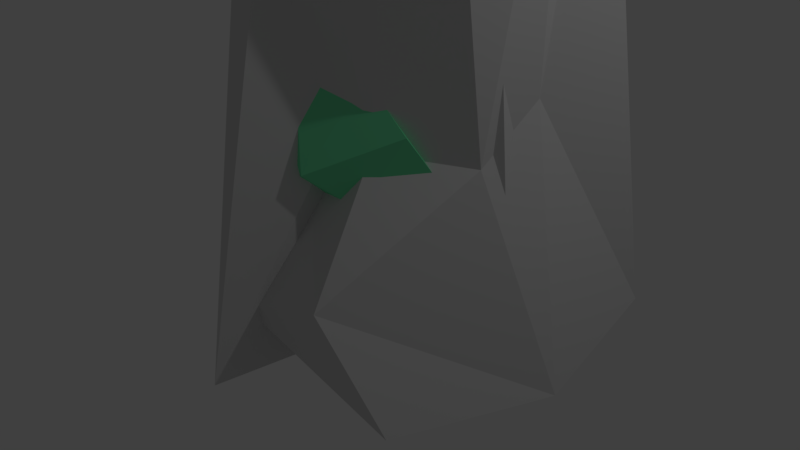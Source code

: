# Source: Nordic_Village.blend  (saved by Blender 2.79.0; exported with 4.5.12 LTS)
import bpy
from mathutils import Matrix  # noqa: F401  (used for matrix-valued properties, if any)

bpy.ops.wm.read_factory_settings(use_empty=True)
scene = bpy.context.scene
scene.name = 'Scene'

# ---- collections
col_collection_1 = bpy.data.collections.new('Collection 1'); scene.collection.children.link(col_collection_1)

# ---- materials (node trees are filled in below, after node groups)
mat_grass = bpy.data.materials.new('Grass')
mat_grass.alpha_threshold = 0.0
mat_grass.use_transparent_shadow = False
mat_grass.diffuse_color = (0.1793, 0.8, 0.3963, 1.0)
mat_grass.roughness = 0.5
mat_stone = bpy.data.materials.new('Stone')
mat_stone.alpha_threshold = 0.0
mat_stone.use_transparent_shadow = False
mat_stone.diffuse_color = (0.6738, 0.6738, 0.6738, 1.0)
mat_stone.roughness = 0.5
mat_wood = bpy.data.materials.new('Wood')
mat_wood.alpha_threshold = 0.0
mat_wood.use_transparent_shadow = False
mat_wood.diffuse_color = (0.214, 0.115, 0.06749, 1.0)
mat_wood.roughness = 0.5

# ---- material node trees

# ---- world
world_world = bpy.data.worlds.new('World'); scene.world = world_world
world_world.color = (0.05088, 0.05088, 0.05088)
world_world.use_sun_shadow = False
world_world.sun_shadow_jitter_overblur = 0.0
world_world.cycles.sampling_method = 'MANUAL'

# ---- cameras
cam_camera = bpy.data.cameras.new('Camera')
cam_camera.clip_end = 100.0
cam_camera.lens = 35.0
cam_camera.sensor_width = 32.0
cam_camera.sensor_height = 18.0
cam_camera.ortho_scale = 7.314
cam_camera.dof.focus_distance = 0.0
cam_camera.dof.aperture_fstop = 128.0

# ---- lights
light_lamp = bpy.data.lights.new('Lamp', 'POINT')
light_lamp.transmission_factor = 0.0
light_lamp.cutoff_distance = 30.0
light_lamp.energy = 100.0
light_lamp.shadow_buffer_clip_start = 1.001
light_lamp.shadow_soft_size = 0.1
light_lamp.shadow_maximum_resolution = 0.006
light_lamp.use_absolute_resolution = True

# ---- meshes
me_cube = bpy.data.meshes.new('Cube')
me_cube.from_pydata([(-1.908, -5.475, -0.07117), (-0.2745, -5.475, 0.1858), (-1.908, -3.475, -0.07117), (-0.2745, -3.475, 0.1858), (-0.9915, -5.475, -0.07117), (0.09203, -5.475, 0.2074), (-0.9915, -3.475, -0.07117), (0.09203, -3.475, 0.2074), (-1.509, -5.475, 0.05733), (-1.509, -3.475, 0.05733), (-0.8675, -3.475, 0.0681), (-0.8675, -5.475, 0.0681), (-0.3763, -18.77, -0.07183), (0.3325, -12.9, 0.05673), (-0.4108, -17.9, -0.07183), (0.2979, -12.04, 0.05673), (0.02135, -15.48, -0.07183), (0.4915, -11.59, 0.0675), (-0.0132, -14.61, -0.07183), (0.4569, -10.72, 0.0675), (-0.1478, -15.83, -0.00755), (-0.1823, -14.97, -0.00755), (0.09603, -12.67, -0.002164), (0.1306, -13.53, -0.002164), (1.64, 2.861, -0.07472), (0.6713, 10.25, 0.09778), (1.597, 1.675, -0.07472), (0.6277, 9.061, 0.09778), (1.097, 7.005, -0.07472), (0.4538, 11.9, 0.1122), (1.053, 5.819, -0.07472), (0.4103, 10.72, 0.1122), (1.316, 6.554, 0.01153), (1.273, 5.368, 0.01153), (0.8921, 8.268, 0.01876), (0.9357, 9.455, 0.01876), (-0.905, 14.88, -0.07127), (-0.5727, 11.08, -0.004528), (-0.8826, 15.29, -0.07127), (-0.5503, 11.49, -0.004528), (-0.7185, 12.75, -0.07127), (-0.4981, 10.23, 0.001064), (-0.6961, 13.16, -0.07127), (-0.4757, 10.63, 0.001064), (-0.763, 13.85, -0.0379), (-0.7406, 14.26, -0.0379), (-0.6101, 12.77, -0.0351), (-0.6325, 12.36, -0.0351), (0.8012, -1.856, -0.07127), (0.3867, -0.5565, -0.004528), (0.7936, -2.364, -0.07127), (0.3791, -1.064, -0.004528), (0.5687, -1.127, -0.07127), (0.2937, -0.2648, 0.001064), (0.561, -1.635, -0.07127), (0.2861, -0.7723, 0.001064), (0.6424, -1.838, -0.0379), (0.6348, -2.346, -0.0379), (0.472, -1.835, -0.0351), (0.4797, -1.328, -0.0351)], [], [(8, 1, 3, 9), (9, 3, 7, 10), (10, 7, 5, 11), (11, 5, 1, 8), (2, 6, 4, 0), (7, 3, 1, 5), (4, 11, 8, 0), (6, 10, 11, 4), (2, 9, 10, 6), (0, 8, 9, 2), (20, 13, 15, 21), (21, 15, 19, 22), (22, 19, 17, 23), (23, 17, 13, 20), (14, 18, 16, 12), (19, 15, 13, 17), (16, 23, 20, 12), (18, 22, 23, 16), (14, 21, 22, 18), (12, 20, 21, 14), (32, 25, 27, 33), (33, 27, 31, 34), (34, 31, 29, 35), (35, 29, 25, 32), (26, 30, 28, 24), (31, 27, 25, 29), (28, 35, 32, 24), (30, 34, 35, 28), (26, 33, 34, 30), (24, 32, 33, 26), (44, 37, 39, 45), (45, 39, 43, 46), (46, 43, 41, 47), (47, 41, 37, 44), (38, 42, 40, 36), (43, 39, 37, 41), (40, 47, 44, 36), (42, 46, 47, 40), (38, 45, 46, 42), (36, 44, 45, 38), (56, 49, 51, 57), (57, 51, 55, 58), (58, 55, 53, 59), (59, 53, 49, 56), (50, 54, 52, 48), (55, 51, 49, 53), (52, 59, 56, 48), (54, 58, 59, 52), (50, 57, 58, 54), (48, 56, 57, 50)])
me_cube.materials.append(mat_grass)
me_cube.use_remesh_preserve_volume = False
me_cube.use_remesh_preserve_attributes = False
me_cube.use_mirror_vertex_groups = False
me_cube.update()
me_icosphere = bpy.data.meshes.new('Icosphere')
me_icosphere.from_pydata([(0.0, 0.0, -1.0), (0.5814, -0.5257, -0.4991), (-0.2764, -1.732, -1.004), (-0.8944, 0.0, -0.4472), (-0.2764, 0.8506, -0.4472), (0.7236, 0.5257, -0.4472), (0.2764, -1.26, 0.3804), (-1.099, -0.5257, 0.3312), (-0.7236, 0.6623, 0.2938), (0.2764, 0.8506, 0.4472), (0.8944, 0.0, 0.4472), (-0.007111, 8.461e-08, 0.8443), (-0.1625, -1.01, -1.006), (0.4253, -0.8186, -1.006), (0.2629, -0.809, -0.5257), (1.271, 2.812e-07, -0.9927), (0.4253, 0.9916, -0.9962), (-1.503, 8.632e-08, -0.994), (-0.6882, -0.5, -0.5257), (-0.1625, 0.5, -0.8507), (-0.6882, 0.5, -0.5257), (0.2629, 0.809, -0.5257), (1.13, -0.309, -0.009832), (0.9511, 0.309, 0.0), (0.0, -1.0, 0.0), (0.5878, -0.809, 0.0), (-1.309, -0.309, -0.05112), (-0.5878, -0.809, 0.0), (-0.5878, 0.809, 0.0), (-0.9511, 0.309, 0.0), (0.5878, 0.809, 0.0), (4.043e-25, 1.196, -0.1652), (1.089, -0.5, 0.453), (-0.2629, -0.809, 0.5257), (-0.8506, 0.1024, 0.3055), (-0.2629, 1.244, 0.4038), (0.6882, 0.5, 0.5257), (0.1625, -0.8342, 0.7736), (0.9026, -1.514e-08, 0.8785), (-0.852, -0.309, 0.7392), (-0.4253, 0.309, 0.8507), (0.1625, 0.5, 0.8507)], [], [(0, 13, 12), (1, 13, 15), (0, 12, 17), (0, 17, 19), (0, 19, 16), (1, 15, 22), (2, 14, 24), (3, 18, 26), (4, 20, 28), (5, 21, 30), (1, 22, 25), (2, 24, 27), (3, 26, 29), (4, 28, 31), (5, 30, 23), (6, 32, 37), (7, 33, 39), (8, 34, 40), (9, 35, 41), (10, 36, 38), (38, 41, 11), (38, 36, 41), (36, 9, 41), (41, 40, 11), (41, 35, 40), (35, 8, 40), (40, 39, 11), (40, 34, 39), (34, 7, 39), (39, 37, 11), (39, 33, 37), (33, 6, 37), (37, 38, 11), (37, 32, 38), (32, 10, 38), (23, 36, 10), (23, 30, 36), (30, 9, 36), (31, 35, 9), (31, 28, 35), (28, 8, 35), (29, 34, 8), (29, 26, 34), (26, 7, 34), (27, 33, 7), (27, 24, 33), (24, 6, 33), (25, 32, 6), (25, 22, 32), (22, 10, 32), (30, 31, 9), (30, 21, 31), (21, 4, 31), (28, 29, 8), (28, 20, 29), (20, 3, 29), (26, 27, 7), (26, 18, 27), (18, 2, 27), (24, 25, 6), (24, 14, 25), (14, 1, 25), (22, 23, 10), (22, 15, 23), (15, 5, 23), (16, 21, 5), (16, 19, 21), (19, 4, 21), (19, 20, 4), (19, 17, 20), (17, 3, 20), (17, 18, 3), (17, 12, 18), (12, 2, 18), (15, 16, 5), (15, 13, 16), (13, 0, 16), (12, 14, 2), (12, 13, 14), (13, 1, 14)])
me_icosphere.materials.append(mat_stone)
me_icosphere.use_remesh_preserve_volume = False
me_icosphere.use_remesh_preserve_attributes = False
me_icosphere.use_mirror_vertex_groups = False
me_icosphere.update()
me_icosphere_003 = bpy.data.meshes.new('Icosphere.003')
me_icosphere_003.from_pydata([(1.138, 1.124, -0.8323), (0.7236, -0.5257, -0.4472), (-0.2551, -1.524, -0.4575), (-1.376, 1.074e-07, -0.6806), (-0.2867, 1.179, -0.383), (0.7236, 0.5257, -0.4472), (0.2943, -1.419, 0.7238), (-0.7057, -1.094, 0.7238), (-0.7356, 0.9047, 0.5905), (0.2644, 1.23, 0.5905), (0.9737, -3.09e-08, 0.496), (-0.08533, 7.009e-08, 0.8892), (-0.1625, -0.5, -0.8507), (1.385, -0.309, -0.7077), (0.2629, -0.809, -0.5257), (0.8506, 0.0, -0.5257), (1.375, 0.6374, -0.6435), (-0.5257, 0.0, -0.8507), (-1.17, -0.5, -0.7592), (-0.1979, 1.624, -0.8358), (-1.205, 1.624, -0.7443), (0.2525, 1.137, -0.4615), (1.383, -0.309, 0.3416), (1.383, 0.309, 0.3416), (0.01991, -1.632, 0.04568), (1.02, -0.809, 0.3416), (-0.9511, -0.309, 0.0), (-0.5679, -1.441, 0.04568), (-0.6012, 1.233, 0.1258), (-0.9511, 0.309, 0.0), (1.008, 1.188, 0.4849), (-0.01337, 1.424, 0.1258), (0.6455, -0.5, 0.4781), (-0.2449, -1.377, 0.8023), (-0.8506, 0.0, 0.5257), (-0.2748, 1.188, 0.669), (0.6455, 0.5, 0.4781), (-0.002108, -0.5, 0.5636), (0.3612, 1.816e-07, 0.5636), (-0.4253, -0.309, 0.8507), (-0.4253, 0.309, 0.8507), (-0.002108, 0.5, 0.5636)], [], [(0, 13, 12), (1, 13, 15), (0, 12, 17), (0, 17, 19), (0, 19, 16), (1, 15, 22), (2, 14, 24), (3, 18, 26), (4, 20, 28), (5, 21, 30), (1, 22, 25), (2, 24, 27), (3, 26, 29), (4, 28, 31), (5, 30, 23), (6, 32, 37), (7, 33, 39), (8, 34, 40), (9, 35, 41), (10, 36, 38), (38, 41, 11), (38, 36, 41), (36, 9, 41), (41, 40, 11), (41, 35, 40), (35, 8, 40), (40, 39, 11), (40, 34, 39), (34, 7, 39), (39, 37, 11), (39, 33, 37), (33, 6, 37), (37, 38, 11), (37, 32, 38), (32, 10, 38), (23, 36, 10), (23, 30, 36), (30, 9, 36), (31, 35, 9), (31, 28, 35), (28, 8, 35), (29, 34, 8), (29, 26, 34), (26, 7, 34), (27, 33, 7), (27, 24, 33), (24, 6, 33), (25, 32, 6), (25, 22, 32), (22, 10, 32), (30, 31, 9), (30, 21, 31), (21, 4, 31), (28, 29, 8), (28, 20, 29), (20, 3, 29), (26, 27, 7), (26, 18, 27), (18, 2, 27), (24, 25, 6), (24, 14, 25), (14, 1, 25), (22, 23, 10), (22, 15, 23), (15, 5, 23), (16, 21, 5), (16, 19, 21), (19, 4, 21), (19, 20, 4), (19, 17, 20), (17, 3, 20), (17, 18, 3), (17, 12, 18), (12, 2, 18), (15, 16, 5), (15, 13, 16), (13, 0, 16), (12, 14, 2), (12, 13, 14), (13, 1, 14)])
me_icosphere_003.materials.append(mat_stone)
me_icosphere_003.use_remesh_preserve_volume = False
me_icosphere_003.use_remesh_preserve_attributes = False
me_icosphere_003.use_mirror_vertex_groups = False
me_icosphere_003.update()
me_cylinder_001 = bpy.data.meshes.new('Cylinder.001')
me_cylinder_001.from_pydata([(0.0, 1.0, -1.0), (-1.988e-08, 0.2171, 1.0), (0.7071, 0.7071, -1.0), (0.1535, 0.1535, 1.0), (1.0, -4.371e-08, -1.0), (0.2171, -5.998e-09, 1.0), (0.7071, -0.7071, -1.0), (0.1535, -0.1535, 1.0), (-8.742e-08, -1.0, -1.0), (-3.886e-08, -0.2171, 1.0), (-0.7071, -0.7071, -1.0), (-0.1535, -0.1535, 1.0), (-1.0, 1.192e-08, -1.0), (-0.2171, 6.081e-09, 1.0), (-0.7071, 0.7071, -1.0), (-0.1535, 0.1535, 1.0), (-17.36, -0.2044, -0.178), (-17.36, -0.2044, -0.1638), (-17.36, 0.2044, -0.178), (-17.36, 0.2044, -0.1638), (17.36, -0.2044, -0.178), (17.36, -0.2044, -0.1638), (17.36, 0.2044, -0.178), (17.36, 0.2044, -0.1638), (10.41, 0.2044, -0.2155), (3.471, 0.2044, -0.2754), (-3.471, 0.2044, -0.2939), (-10.41, 0.2044, -0.2648), (-10.41, 0.2044, -0.123), (-3.471, 0.2044, -0.04802), (3.471, 0.2044, -0.04802), (10.41, 0.2044, -0.07703), (-10.41, -0.2044, -0.2648), (-3.471, -0.2044, -0.2939), (3.471, -0.2044, -0.2754), (10.41, -0.2044, -0.2155), (10.41, -0.2044, -0.07703), (3.471, -0.2044, -0.04802), (-3.471, -0.2044, -0.04802), (-10.41, -0.2044, -0.123), (-13.88, 4.465, 0.07604), (-13.88, 4.465, 0.08798), (-13.77, 4.79, 0.07604), (-13.77, 4.79, 0.08798), (13.77, -4.79, 0.07604), (13.77, -4.79, 0.08798), (13.88, -4.465, 0.07604), (13.88, -4.465, 0.08798), (8.349, -2.614, 0.0566), (2.819, -0.7627, 0.03099), (-2.71, 1.088, -0.02123), (-8.24, 2.939, 0.003136), (-8.24, 2.939, 0.1261), (-2.71, 1.088, 0.1666), (2.819, -0.7627, 0.1376), (8.349, -2.614, 0.1329), (-8.349, 2.614, 0.003136), (-2.819, 0.7627, -0.02123), (2.71, -1.088, 0.03099), (8.24, -2.939, 0.0566), (8.24, -2.939, 0.1329), (2.71, -1.088, 0.1376), (-2.819, 0.7627, 0.1666), (-8.349, 2.614, 0.1261), (-4.415, 10.3, 0.2921), (-4.415, 10.3, 0.3013), (-4.171, 10.41, 0.2921), (-4.171, 10.41, 0.3013), (4.171, -10.41, 0.2921), (4.171, -10.41, 0.3013), (4.415, -10.3, 0.2921), (4.415, -10.3, 0.3013), (2.698, -6.162, 0.2361), (0.9806, -2.02, 0.2344), (-0.7366, 2.121, 0.2173), (-2.454, 6.263, 0.2635), (-2.454, 6.263, 0.3408), (-0.7366, 2.121, 0.3477), (0.9806, -2.02, 0.3761), (2.698, -6.162, 0.3257), (-2.698, 6.162, 0.2635), (-0.9806, 2.02, 0.2173), (0.7366, -2.121, 0.2344), (2.454, -6.263, 0.2361), (2.454, -6.263, 0.3257), (0.7366, -2.121, 0.3761), (-0.9806, 2.02, 0.3477), (-2.698, 6.162, 0.3408), (-2.336, -8.251, 0.4579), (-2.336, -8.251, 0.4649), (-2.53, -8.194, 0.4579), (-2.53, -8.194, 0.4649), (2.53, 8.194, 0.4579), (2.53, 8.194, 0.4649), (2.336, 8.251, 0.4579), (2.336, 8.251, 0.4649), (1.363, 4.962, 0.4142), (0.3897, 1.673, 0.3919), (-0.5834, -1.616, 0.4387), (-1.557, -4.905, 0.415), (-1.557, -4.905, 0.5078), (-0.5834, -1.616, 0.5222), (0.3897, 1.673, 0.506), (1.363, 4.962, 0.4883), (-1.363, -4.962, 0.415), (-0.3897, -1.673, 0.4387), (0.5834, 1.616, 0.3919), (1.557, 4.905, 0.4142), (1.557, 4.905, 0.4883), (0.5834, 1.616, 0.506), (-0.3897, -1.673, 0.5222), (-1.363, -4.962, 0.5078), (-1.601, -5.655, 0.5904), (-1.601, -5.655, 0.5952), (-1.734, -5.616, 0.5904), (-1.734, -5.616, 0.5952), (1.734, 5.616, 0.5904), (1.734, 5.616, 0.5952), (1.601, 5.655, 0.5904), (1.601, 5.655, 0.5952), (0.934, 3.401, 0.561), (0.2671, 1.147, 0.5655), (-0.3998, -1.107, 0.5512), (-1.067, -3.362, 0.5763), (-1.067, -3.362, 0.6008), (-0.3998, -1.107, 0.6344), (0.3433, 1.196, 0.6269), (0.934, 3.401, 0.5997), (-0.934, -3.401, 0.5763), (-0.2671, -1.147, 0.5512), (0.3998, 1.107, 0.5655), (1.067, 3.362, 0.561), (1.067, 3.362, 0.5997), (0.4761, 1.156, 0.6269), (-0.2671, -1.147, 0.6344), (-0.934, -3.401, 0.6008), (-3.602, -1.657, 0.6844), (-3.602, -1.657, 0.6876), (-3.64, -1.571, 0.6844), (-3.64, -1.571, 0.6876), (3.64, 1.571, 0.6844), (3.64, 1.571, 0.6876), (3.602, 1.657, 0.6844), (3.602, 1.657, 0.6876), (2.153, 1.011, 0.6646), (0.7051, 0.3654, 0.6696), (-0.7431, -0.2801, 0.6579), (-2.191, -0.9257, 0.6767), (-2.191, -0.9257, 0.7075), (-0.7431, -0.2801, 0.7049), (0.7051, 0.3654, 0.7141), (2.153, 1.011, 0.6936), (-2.153, -1.011, 0.6767), (-0.7051, -0.3654, 0.6579), (0.7431, 0.2801, 0.6696), (2.191, 0.9257, 0.6646), (2.191, 0.9257, 0.6936), (0.7431, 0.2801, 0.7141), (-0.7051, -0.3654, 0.7049), (-2.153, -1.011, 0.7075), (-2.623, -1.206, 0.7577), (-2.623, -1.206, 0.7601), (-2.65, -1.144, 0.7577), (-2.65, -1.144, 0.7601), (2.65, 1.144, 0.7577), (2.65, 1.144, 0.7601), (2.623, 1.206, 0.7577), (2.623, 1.206, 0.7601), (1.568, 0.7362, 0.7395), (0.5135, 0.2661, 0.7385), (-0.5411, -0.204, 0.7385), (-1.596, -0.6741, 0.7523), (-1.596, -0.6741, 0.7745), (-0.5411, -0.204, 0.7793), (0.5135, 0.2661, 0.7793), (1.568, 0.7362, 0.767), (-1.568, -0.7362, 0.7523), (-0.5135, -0.2661, 0.7385), (0.5411, 0.204, 0.7385), (1.596, 0.6741, 0.7395), (1.596, 0.6741, 0.767), (0.5411, 0.204, 0.7793), (-0.5135, -0.2661, 0.7793), (-1.568, -0.7362, 0.7745), (-1.527, 1.027, 0.7931), (-1.527, 1.027, 0.7946), (-1.502, 1.063, 0.7931), (-1.502, 1.063, 0.7946), (1.502, -1.063, 0.8062), (1.502, -1.063, 0.8077), (1.527, -1.027, 0.8062), (1.527, -1.027, 0.8077), (0.9211, -0.6091, 0.7754), (0.3152, -0.1912, 0.7939), (-0.2906, 0.2268, 0.7939), (-0.8965, 0.6448, 0.8048), (-0.8965, 0.6448, 0.8169), (-0.2906, 0.2268, 0.82), (0.3152, -0.1912, 0.82), (0.9211, -0.6091, 0.8071), (-0.9211, 0.6091, 0.8048), (-0.3152, 0.1912, 0.7939), (0.2906, -0.2268, 0.7939), (0.8965, -0.6448, 0.7754), (0.8965, -0.6448, 0.8071), (0.2906, -0.2268, 0.82), (-0.3152, 0.1912, 0.82), (-0.9211, 0.6091, 0.8169), (-1.527, 1.027, 0.8401), (-1.527, 1.027, 0.8416), (-1.502, 1.063, 0.8401), (-1.502, 1.063, 0.8416), (1.502, -1.063, 0.8401), (1.502, -1.063, 0.8416), (1.527, -1.027, 0.8401), (1.527, -1.027, 0.8416), (0.9211, -0.6091, 0.8383), (0.3152, -0.1912, 0.8279), (-0.2906, 0.2268, 0.8279), (-0.8965, 0.6448, 0.8382), (-0.8965, 0.6448, 0.8464), (-0.2906, 0.2268, 0.8539), (0.3152, -0.1912, 0.8539), (0.9211, -0.6091, 0.8479), (-0.9211, 0.6091, 0.8382), (-0.3152, 0.1912, 0.8279), (0.2906, -0.2268, 0.8279), (0.8965, -0.6448, 0.8383), (0.8965, -0.6448, 0.8479), (0.2906, -0.2268, 0.8539), (-0.3152, 0.1912, 0.8539), (-0.9211, 0.6091, 0.8464), (2.415, -1.582, 0.8916), (2.415, -1.582, 0.894), (2.377, -1.638, 0.8916), (2.377, -1.638, 0.894), (-2.377, 1.638, 0.8916), (-2.377, 1.638, 0.894), (-2.415, 1.582, 0.8916), (-2.415, 1.582, 0.894), (-1.457, 0.9377, 0.8887), (-0.4982, 0.2938, 0.8724), (0.4602, -0.3502, 0.8724), (1.419, -0.9942, 0.8772), (1.419, -0.9942, 0.8962), (0.4602, -0.3502, 0.9133), (-0.4982, 0.2938, 0.9133), (-1.457, 0.9377, 0.9084), (1.457, -0.9377, 0.8772), (0.4982, -0.2938, 0.8724), (-0.4602, 0.3502, 0.8724), (-1.419, 0.9942, 0.8887), (-1.419, 0.9942, 0.9084), (-0.4602, 0.3502, 0.9133), (0.4982, -0.2938, 0.9133), (1.457, -0.9377, 0.8962), (1.093, -0.7158, 0.934), (1.093, -0.7158, 0.9351), (1.076, -0.7413, 0.934), (1.076, -0.7413, 0.9351), (-1.076, 0.7413, 0.934), (-1.076, 0.7413, 0.9351), (-1.093, 0.7158, 0.934), (-1.093, 0.7158, 0.9351), (-0.6591, 0.4244, 0.9275), (-0.2254, 0.1329, 0.9253), (0.2083, -0.1585, 0.9253), (0.642, -0.4499, 0.9323), (0.642, -0.4499, 0.9416), (0.2083, -0.1585, 0.9438), (-0.2254, 0.1329, 0.9438), (-0.6591, 0.4244, 0.9359), (0.6591, -0.4244, 0.9323), (0.2254, -0.1329, 0.9253), (-0.2083, 0.1585, 0.9253), (-0.642, 0.4499, 0.9275), (-0.642, 0.4499, 0.9359), (-0.2083, 0.1585, 0.9438), (0.2254, -0.1329, 0.9438), (0.6591, -0.4244, 0.9416), (0.858, -0.5619, 0.9595), (0.858, -0.5619, 0.9604), (0.8445, -0.582, 0.9595), (0.8445, -0.582, 0.9604), (-0.8445, 0.582, 0.9548), (-0.8445, 0.582, 0.9556), (-0.858, 0.5619, 0.9548), (-0.858, 0.5619, 0.9556), (-0.5175, 0.3331, 0.954), (-0.177, 0.1044, 0.9479), (0.1635, -0.1244, 0.9479), (0.504, -0.3532, 0.9496), (0.504, -0.3532, 0.956), (0.1635, -0.1244, 0.9624), (-0.177, 0.1044, 0.9624), (-0.5175, 0.3331, 0.9607), (0.5175, -0.3331, 0.9496), (0.177, -0.1044, 0.9479), (-0.1635, 0.1244, 0.9479), (-0.504, 0.3532, 0.954), (-0.504, 0.3532, 0.9607), (-0.1635, 0.1244, 0.9624), (0.177, -0.1044, 0.9624), (0.5175, -0.3331, 0.956), (-0.2267, 17.36, -0.178), (-0.2267, 17.36, -0.1638), (0.1822, 17.36, -0.178), (0.1822, 17.36, -0.1638), (-0.1822, -17.36, -0.178), (-0.1822, -17.36, -0.1638), (0.2267, -17.36, -0.178), (0.2267, -17.36, -0.1638), (0.2178, -10.41, -0.2648), (0.2089, -3.471, -0.2465), (0.2, 3.472, -0.2465), (0.1911, 10.41, -0.2238), (0.1911, 10.41, -0.1074), (0.2, 3.472, -0.04802), (0.2089, -3.471, -0.04802), (0.2178, -10.41, -0.1167), (-0.2178, 10.41, -0.2238), (-0.2089, 3.471, -0.2465), (-0.2, -3.472, -0.2465), (-0.1911, -10.41, -0.2648), (-0.1911, -10.41, -0.1167), (-0.2, -3.472, -0.04802), (-0.2089, 3.471, -0.04802), (-0.2178, 10.41, -0.1074), (3.832, 14.07, 0.07604), (3.832, 14.07, 0.08798), (4.163, 13.97, 0.07604), (4.163, 13.97, 0.08798), (-4.163, -13.97, 0.07604), (-4.163, -13.97, 0.08798), (-3.832, -14.07, 0.07604), (-3.832, -14.07, 0.08798), (-2.233, -8.459, 0.04444), (-0.6344, -2.851, -0.0263), (0.9646, 2.757, 0.01697), (2.564, 8.365, 0.06157), (2.564, 8.365, 0.1887), (0.9646, 2.757, 0.211), (-0.6344, -2.851, 0.1676), (-2.233, -8.459, 0.1609), (2.233, 8.459, 0.06157), (0.6344, 2.851, 0.01697), (-0.9646, -2.757, -0.0263), (-2.564, -8.365, 0.04444), (-2.564, -8.365, 0.1609), (-0.9646, -2.757, 0.1676), (0.6344, 2.851, 0.211), (2.233, 8.459, 0.1887), (-7.852, -8.001, 0.2921), (-7.852, -8.001, 0.3013), (-8.038, -7.814, 0.2921), (-8.038, -7.814, 0.3013), (8.038, 7.814, 0.2921), (8.038, 7.814, 0.3013), (7.852, 8.001, 0.2921), (7.852, 8.001, 0.3013), (4.674, 4.838, 0.2518), (1.496, 1.675, 0.2407), (-1.682, -1.488, 0.2173), (-4.86, -4.651, 0.2647), (-4.86, -4.651, 0.3254), (-1.682, -1.488, 0.322), (1.496, 1.675, 0.3761), (4.674, 4.838, 0.3272), (-4.674, -4.838, 0.2647), (-1.496, -1.675, 0.2173), (1.682, 1.488, 0.2407), (4.86, 4.651, 0.2518), (4.86, 4.651, 0.3272), (1.682, 1.488, 0.3761), (-1.496, -1.675, 0.322), (-4.674, -4.838, 0.3254), (1.674, -2.352, 0.7577), (1.674, -2.352, 0.7601), (1.618, -2.391, 0.7577), (1.618, -2.391, 0.7601), (-1.618, 2.391, 0.7577), (-1.618, 2.391, 0.7601), (-1.674, 2.352, 0.7577), (-1.674, 2.352, 0.7601), (-1.015, 1.403, 0.7529), (-0.3571, 0.4549, 0.7385), (0.3012, -0.4937, 0.7385), (0.9596, -1.442, 0.7633), (0.9596, -1.442, 0.7745), (0.3012, -0.4937, 0.7793), (-0.3571, 0.4549, 0.7793), (-1.015, 1.403, 0.7659), (1.015, -1.403, 0.7633), (0.3571, -0.4549, 0.7385), (-0.3012, 0.4937, 0.7385), (-0.9596, 1.442, 0.7529), (-0.9596, 1.442, 0.7659), (-0.3012, 0.4937, 0.7793), (0.3571, -0.4549, 0.7793), (1.015, -1.403, 0.7745), (-1.507, -2.462, 0.8916), (-1.507, -2.462, 0.894), (-1.564, -2.426, 0.8916), (-1.564, -2.426, 0.894), (1.564, 2.426, 0.8916), (1.564, 2.426, 0.894), (1.507, 2.462, 0.8916), (1.507, 2.462, 0.894), (0.8925, 1.485, 0.8884), (0.2783, 0.507, 0.8724), (-0.3359, -0.4708, 0.8724), (-0.9501, -1.449, 0.8862), (-0.9501, -1.449, 0.9066), (-0.3359, -0.4708, 0.9133), (0.2783, 0.507, 0.9133), (0.8925, 1.485, 0.8978), (-0.8925, -1.485, 0.8862), (-0.2783, -0.507, 0.8724), (0.3359, 0.4708, 0.8724), (0.9501, 1.449, 0.8884), (0.9501, 1.449, 0.8978), (0.3359, 0.4708, 0.9133), (-0.2783, -0.507, 0.9133), (-0.8925, -1.485, 0.9066)], [], [(0, 1, 3, 2), (2, 3, 5, 4), (4, 5, 7, 6), (6, 7, 9, 8), (8, 9, 11, 10), (10, 11, 13, 12), (3, 1, 15, 13, 11, 9, 7, 5), (12, 13, 15, 14), (14, 15, 1, 0), (0, 2, 4, 6, 8, 10, 12, 14), (16, 17, 19, 18), (24, 31, 23, 22), (22, 23, 21, 20), (32, 39, 17, 16), (24, 22, 20, 35), (28, 19, 17, 39), (23, 31, 36, 21), (31, 30, 37, 36), (30, 29, 38, 37), (29, 28, 39, 38), (18, 27, 32, 16), (27, 26, 33, 32), (26, 25, 34, 33), (25, 24, 35, 34), (20, 21, 36, 35), (35, 36, 37, 34), (34, 37, 38, 33), (33, 38, 39, 32), (18, 19, 28, 27), (27, 28, 29, 26), (26, 29, 30, 25), (25, 30, 31, 24), (40, 41, 43, 42), (48, 55, 47, 46), (46, 47, 45, 44), (56, 63, 41, 40), (48, 46, 44, 59), (52, 43, 41, 63), (47, 55, 60, 45), (55, 54, 61, 60), (54, 53, 62, 61), (53, 52, 63, 62), (42, 51, 56, 40), (51, 50, 57, 56), (50, 49, 58, 57), (49, 48, 59, 58), (44, 45, 60, 59), (59, 60, 61, 58), (58, 61, 62, 57), (57, 62, 63, 56), (42, 43, 52, 51), (51, 52, 53, 50), (50, 53, 54, 49), (49, 54, 55, 48), (64, 65, 67, 66), (72, 79, 71, 70), (70, 71, 69, 68), (80, 87, 65, 64), (72, 70, 68, 83), (76, 67, 65, 87), (71, 79, 84, 69), (79, 78, 85, 84), (78, 77, 86, 85), (77, 76, 87, 86), (66, 75, 80, 64), (75, 74, 81, 80), (74, 73, 82, 81), (73, 72, 83, 82), (68, 69, 84, 83), (83, 84, 85, 82), (82, 85, 86, 81), (81, 86, 87, 80), (66, 67, 76, 75), (75, 76, 77, 74), (74, 77, 78, 73), (73, 78, 79, 72), (88, 89, 91, 90), (96, 103, 95, 94), (94, 95, 93, 92), (104, 111, 89, 88), (96, 94, 92, 107), (100, 91, 89, 111), (95, 103, 108, 93), (103, 102, 109, 108), (102, 101, 110, 109), (101, 100, 111, 110), (90, 99, 104, 88), (99, 98, 105, 104), (98, 97, 106, 105), (97, 96, 107, 106), (92, 93, 108, 107), (107, 108, 109, 106), (106, 109, 110, 105), (105, 110, 111, 104), (90, 91, 100, 99), (99, 100, 101, 98), (98, 101, 102, 97), (97, 102, 103, 96), (112, 113, 115, 114), (120, 127, 119, 118), (118, 119, 117, 116), (128, 135, 113, 112), (120, 118, 116, 131), (124, 115, 113, 135), (119, 127, 132, 117), (127, 126, 133, 132), (126, 125, 134, 133), (125, 124, 135, 134), (114, 123, 128, 112), (123, 122, 129, 128), (122, 121, 130, 129), (121, 120, 131, 130), (116, 117, 132, 131), (131, 132, 133, 130), (130, 133, 134, 129), (129, 134, 135, 128), (114, 115, 124, 123), (123, 124, 125, 122), (122, 125, 126, 121), (121, 126, 127, 120), (136, 137, 139, 138), (144, 151, 143, 142), (142, 143, 141, 140), (152, 159, 137, 136), (144, 142, 140, 155), (148, 139, 137, 159), (143, 151, 156, 141), (151, 150, 157, 156), (150, 149, 158, 157), (149, 148, 159, 158), (138, 147, 152, 136), (147, 146, 153, 152), (146, 145, 154, 153), (145, 144, 155, 154), (140, 141, 156, 155), (155, 156, 157, 154), (154, 157, 158, 153), (153, 158, 159, 152), (138, 139, 148, 147), (147, 148, 149, 146), (146, 149, 150, 145), (145, 150, 151, 144), (160, 161, 163, 162), (168, 175, 167, 166), (166, 167, 165, 164), (176, 183, 161, 160), (168, 166, 164, 179), (172, 163, 161, 183), (167, 175, 180, 165), (175, 174, 181, 180), (174, 173, 182, 181), (173, 172, 183, 182), (162, 171, 176, 160), (171, 170, 177, 176), (170, 169, 178, 177), (169, 168, 179, 178), (164, 165, 180, 179), (179, 180, 181, 178), (178, 181, 182, 177), (177, 182, 183, 176), (162, 163, 172, 171), (171, 172, 173, 170), (170, 173, 174, 169), (169, 174, 175, 168), (184, 185, 187, 186), (192, 199, 191, 190), (190, 191, 189, 188), (200, 207, 185, 184), (192, 190, 188, 203), (196, 187, 185, 207), (191, 199, 204, 189), (199, 198, 205, 204), (198, 197, 206, 205), (197, 196, 207, 206), (186, 195, 200, 184), (195, 194, 201, 200), (194, 193, 202, 201), (193, 192, 203, 202), (188, 189, 204, 203), (203, 204, 205, 202), (202, 205, 206, 201), (201, 206, 207, 200), (186, 187, 196, 195), (195, 196, 197, 194), (194, 197, 198, 193), (193, 198, 199, 192), (208, 209, 211, 210), (216, 223, 215, 214), (214, 215, 213, 212), (224, 231, 209, 208), (216, 214, 212, 227), (220, 211, 209, 231), (215, 223, 228, 213), (223, 222, 229, 228), (222, 221, 230, 229), (221, 220, 231, 230), (210, 219, 224, 208), (219, 218, 225, 224), (218, 217, 226, 225), (217, 216, 227, 226), (212, 213, 228, 227), (227, 228, 229, 226), (226, 229, 230, 225), (225, 230, 231, 224), (210, 211, 220, 219), (219, 220, 221, 218), (218, 221, 222, 217), (217, 222, 223, 216), (232, 233, 235, 234), (240, 247, 239, 238), (238, 239, 237, 236), (248, 255, 233, 232), (240, 238, 236, 251), (244, 235, 233, 255), (239, 247, 252, 237), (247, 246, 253, 252), (246, 245, 254, 253), (245, 244, 255, 254), (234, 243, 248, 232), (243, 242, 249, 248), (242, 241, 250, 249), (241, 240, 251, 250), (236, 237, 252, 251), (251, 252, 253, 250), (250, 253, 254, 249), (249, 254, 255, 248), (234, 235, 244, 243), (243, 244, 245, 242), (242, 245, 246, 241), (241, 246, 247, 240), (256, 257, 259, 258), (264, 271, 263, 262), (262, 263, 261, 260), (272, 279, 257, 256), (264, 262, 260, 275), (268, 259, 257, 279), (263, 271, 276, 261), (271, 270, 277, 276), (270, 269, 278, 277), (269, 268, 279, 278), (258, 267, 272, 256), (267, 266, 273, 272), (266, 265, 274, 273), (265, 264, 275, 274), (260, 261, 276, 275), (275, 276, 277, 274), (274, 277, 278, 273), (273, 278, 279, 272), (258, 259, 268, 267), (267, 268, 269, 266), (266, 269, 270, 265), (265, 270, 271, 264), (280, 281, 283, 282), (288, 295, 287, 286), (286, 287, 285, 284), (296, 303, 281, 280), (288, 286, 284, 299), (292, 283, 281, 303), (287, 295, 300, 285), (295, 294, 301, 300), (294, 293, 302, 301), (293, 292, 303, 302), (282, 291, 296, 280), (291, 290, 297, 296), (290, 289, 298, 297), (289, 288, 299, 298), (284, 285, 300, 299), (299, 300, 301, 298), (298, 301, 302, 297), (297, 302, 303, 296), (282, 283, 292, 291), (291, 292, 293, 290), (290, 293, 294, 289), (289, 294, 295, 288), (304, 305, 307, 306), (312, 319, 311, 310), (310, 311, 309, 308), (320, 327, 305, 304), (312, 310, 308, 323), (316, 307, 305, 327), (311, 319, 324, 309), (319, 318, 325, 324), (318, 317, 326, 325), (317, 316, 327, 326), (306, 315, 320, 304), (315, 314, 321, 320), (314, 313, 322, 321), (313, 312, 323, 322), (308, 309, 324, 323), (323, 324, 325, 322), (322, 325, 326, 321), (321, 326, 327, 320), (306, 307, 316, 315), (315, 316, 317, 314), (314, 317, 318, 313), (313, 318, 319, 312), (328, 329, 331, 330), (336, 343, 335, 334), (334, 335, 333, 332), (344, 351, 329, 328), (336, 334, 332, 347), (340, 331, 329, 351), (335, 343, 348, 333), (343, 342, 349, 348), (342, 341, 350, 349), (341, 340, 351, 350), (330, 339, 344, 328), (339, 338, 345, 344), (338, 337, 346, 345), (337, 336, 347, 346), (332, 333, 348, 347), (347, 348, 349, 346), (346, 349, 350, 345), (345, 350, 351, 344), (330, 331, 340, 339), (339, 340, 341, 338), (338, 341, 342, 337), (337, 342, 343, 336), (352, 353, 355, 354), (360, 367, 359, 358), (358, 359, 357, 356), (368, 375, 353, 352), (360, 358, 356, 371), (364, 355, 353, 375), (359, 367, 372, 357), (367, 366, 373, 372), (366, 365, 374, 373), (365, 364, 375, 374), (354, 363, 368, 352), (363, 362, 369, 368), (362, 361, 370, 369), (361, 360, 371, 370), (356, 357, 372, 371), (371, 372, 373, 370), (370, 373, 374, 369), (369, 374, 375, 368), (354, 355, 364, 363), (363, 364, 365, 362), (362, 365, 366, 361), (361, 366, 367, 360), (376, 377, 379, 378), (384, 391, 383, 382), (382, 383, 381, 380), (392, 399, 377, 376), (384, 382, 380, 395), (388, 379, 377, 399), (383, 391, 396, 381), (391, 390, 397, 396), (390, 389, 398, 397), (389, 388, 399, 398), (378, 387, 392, 376), (387, 386, 393, 392), (386, 385, 394, 393), (385, 384, 395, 394), (380, 381, 396, 395), (395, 396, 397, 394), (394, 397, 398, 393), (393, 398, 399, 392), (378, 379, 388, 387), (387, 388, 389, 386), (386, 389, 390, 385), (385, 390, 391, 384), (400, 401, 403, 402), (408, 415, 407, 406), (406, 407, 405, 404), (416, 423, 401, 400), (408, 406, 404, 419), (412, 403, 401, 423), (407, 415, 420, 405), (415, 414, 421, 420), (414, 413, 422, 421), (413, 412, 423, 422), (402, 411, 416, 400), (411, 410, 417, 416), (410, 409, 418, 417), (409, 408, 419, 418), (404, 405, 420, 419), (419, 420, 421, 418), (418, 421, 422, 417), (417, 422, 423, 416), (402, 403, 412, 411), (411, 412, 413, 410), (410, 413, 414, 409), (409, 414, 415, 408)])
me_cylinder_001.polygons.foreach_set('material_index', [1, 1, 1, 1, 1, 1, 1, 1, 1, 1, 0, 0, 0, 0, 0, 0, 0, 0, 0, 0, 0, 0, 0, 0, 0, 0, 0, 0, 0, 0, 0, 0, 0, 0, 0, 0, 0, 0, 0, 0, 0, 0, 0, 0, 0, 0, 0, 0, 0, 0, 0, 0, 0, 0, 0, 0, 0, 0, 0, 0, 0, 0, 0, 0, 0, 0, 0, 0, 0, 0, 0, 0, 0, 0, 0, 0, 0, 0, 0, 0, 0, 0, 0, 0, 0, 0, 0, 0, 0, 0, 0, 0, 0, 0, 0, 0, 0, 0, 0, 0, 0, 0, 0, 0, 0, 0, 0, 0, 0, 0, 0, 0, 0, 0, 0, 0, 0, 0, 0, 0, 0, 0, 0, 0, 0, 0, 0, 0, 0, 0, 0, 0, 0, 0, 0, 0, 0, 0, 0, 0, 0, 0, 0, 0, 0, 0, 0, 0, 0, 0, 0, 0, 0, 0, 0, 0, 0, 0, 0, 0, 0, 0, 0, 0, 0, 0, 0, 0, 0, 0, 0, 0, 0, 0, 0, 0, 0, 0, 0, 0, 0, 0, 0, 0, 0, 0, 0, 0, 0, 0, 0, 0, 0, 0, 0, 0, 0, 0, 0, 0, 0, 0, 0, 0, 0, 0, 0, 0, 0, 0, 0, 0, 0, 0, 0, 0, 0, 0, 0, 0, 0, 0, 0, 0, 0, 0, 0, 0, 0, 0, 0, 0, 0, 0, 0, 0, 0, 0, 0, 0, 0, 0, 0, 0, 0, 0, 0, 0, 0, 0, 0, 0, 0, 0, 0, 0, 0, 0, 0, 0, 0, 0, 0, 0, 0, 0, 0, 0, 0, 0, 0, 0, 0, 0, 0, 0, 0, 0, 0, 0, 0, 0, 0, 0, 0, 0, 0, 0, 0, 0, 0, 0, 0, 0, 0, 0, 0, 0, 0, 0, 0, 0, 0, 0, 0, 0, 0, 0, 0, 0, 0, 0, 0, 0, 0, 0, 0, 0, 0, 0, 0, 0, 0, 0, 0, 0, 0, 0, 0, 0, 0, 0, 0, 0, 0, 0, 0, 0, 0, 0, 0, 0, 0, 0, 0, 0, 0, 0, 0, 0, 0, 0, 0, 0, 0, 0, 0, 0, 0, 0, 0, 0, 0, 0, 0, 0, 0, 0, 0, 0, 0, 0, 0, 0, 0, 0, 0, 0, 0, 0, 0, 0, 0, 0])
_ca = me_cylinder_001.color_attributes.new('Col', 'BYTE_COLOR', 'CORNER')
_ca.data.foreach_set('color', [1.0, 1.0, 1.0, 1.0, 1.0, 1.0, 1.0, 1.0, 1.0, 1.0, 1.0, 1.0, 1.0, 1.0, 1.0, 1.0, 1.0, 1.0, 1.0, 1.0, 1.0, 1.0, 1.0, 1.0, 1.0, 1.0, 1.0, 1.0, 1.0, 1.0, 1.0, 1.0, 1.0, 1.0, 1.0, 1.0, 1.0, 1.0, 1.0, 1.0, 1.0, 1.0, 1.0, 1.0, 1.0, 1.0, 1.0, 1.0, 1.0, 1.0, 1.0, 1.0, 1.0, 1.0, 1.0, 1.0, 1.0, 1.0, 1.0, 1.0, 1.0, 1.0, 1.0, 1.0, 1.0, 1.0, 1.0, 1.0, 1.0, 1.0, 1.0, 1.0, 1.0, 1.0, 1.0, 1.0, 1.0, 1.0, 1.0, 1.0, 1.0, 1.0, 1.0, 1.0, 1.0, 1.0, 1.0, 1.0, 1.0, 1.0, 1.0, 1.0, 1.0, 1.0, 1.0, 1.0, 1.0, 1.0, 1.0, 1.0, 1.0, 1.0, 1.0, 1.0, 1.0, 1.0, 1.0, 1.0, 1.0, 1.0, 1.0, 1.0, 1.0, 1.0, 1.0, 1.0, 1.0, 1.0, 1.0, 1.0, 1.0, 1.0, 1.0, 1.0, 1.0, 1.0, 1.0, 1.0, 1.0, 1.0, 1.0, 1.0, 1.0, 1.0, 1.0, 1.0, 1.0, 1.0, 1.0, 1.0, 1.0, 1.0, 1.0, 1.0, 1.0, 1.0, 1.0, 1.0, 1.0, 1.0, 1.0, 1.0, 1.0, 1.0, 1.0, 1.0, 1.0, 1.0, 1.0, 1.0, 1.0, 1.0, 1.0, 1.0, 1.0, 1.0, 1.0, 1.0, 1.0, 1.0, 1.0, 1.0, 1.0, 1.0, 1.0, 1.0, 1.0, 1.0, 1.0, 1.0, 1.0, 1.0, 1.0, 1.0, 1.0, 1.0, 1.0, 1.0, 1.0, 1.0, 1.0, 1.0, 1.0, 1.0, 1.0, 1.0, 1.0, 1.0, 1.0, 1.0, 1.0, 1.0, 1.0, 1.0, 1.0, 1.0, 1.0, 1.0, 1.0, 1.0, 1.0, 1.0, 1.0, 1.0, 1.0, 1.0, 1.0, 1.0, 1.0, 1.0, 1.0, 1.0, 1.0, 1.0, 1.0, 1.0, 1.0, 1.0, 1.0, 1.0, 1.0, 1.0, 1.0, 1.0, 1.0, 1.0, 1.0, 1.0, 1.0, 1.0, 1.0, 1.0, 1.0, 1.0, 1.0, 1.0, 1.0, 1.0, 1.0, 1.0, 1.0, 1.0, 1.0, 1.0, 1.0, 1.0, 1.0, 1.0, 1.0, 1.0, 1.0, 1.0, 1.0, 1.0, 1.0, 1.0, 1.0, 1.0, 1.0, 1.0, 1.0, 1.0, 1.0, 1.0, 1.0, 1.0, 1.0, 1.0, 1.0, 1.0, 1.0, 1.0, 1.0, 1.0, 1.0, 1.0, 1.0, 1.0, 1.0, 1.0, 1.0, 1.0, 1.0, 1.0, 1.0, 1.0, 1.0, 1.0, 1.0, 1.0, 1.0, 1.0, 1.0, 1.0, 1.0, 1.0, 1.0, 1.0, 1.0, 1.0, 1.0, 1.0, 1.0, 1.0, 1.0, 1.0, 1.0, 1.0, 1.0, 1.0, 1.0, 1.0, 1.0, 1.0, 1.0, 1.0, 1.0, 1.0, 1.0, 1.0, 1.0, 1.0, 1.0, 1.0, 1.0, 1.0, 1.0, 1.0, 1.0, 1.0, 1.0, 1.0, 1.0, 1.0, 1.0, 1.0, 1.0, 1.0, 1.0, 1.0, 1.0, 1.0, 1.0, 1.0, 1.0, 1.0, 1.0, 1.0, 1.0, 1.0, 1.0, 1.0, 1.0, 1.0, 1.0, 1.0, 1.0, 1.0, 1.0, 1.0, 1.0, 1.0, 1.0, 1.0, 1.0, 1.0, 1.0, 1.0, 1.0, 1.0, 1.0, 1.0, 1.0, 1.0, 1.0, 1.0, 1.0, 1.0, 1.0, 1.0, 1.0, 1.0, 1.0, 1.0, 1.0, 1.0, 1.0, 1.0, 1.0, 1.0, 1.0, 1.0, 1.0, 1.0, 1.0, 1.0, 1.0, 1.0, 1.0, 1.0, 1.0, 1.0, 1.0, 1.0, 1.0, 1.0, 1.0, 1.0, 1.0, 1.0, 1.0, 1.0, 1.0, 1.0, 1.0, 1.0, 1.0, 1.0, 1.0, 1.0, 1.0, 1.0, 1.0, 1.0, 1.0, 1.0, 1.0, 1.0, 1.0, 1.0, 1.0, 1.0, 1.0, 1.0, 1.0, 1.0, 1.0, 1.0, 1.0, 1.0, 1.0, 1.0, 1.0, 1.0, 1.0, 1.0, 1.0, 1.0, 1.0, 1.0, 1.0, 1.0, 1.0, 1.0, 1.0, 1.0, 1.0, 1.0, 1.0, 1.0, 1.0, 1.0, 1.0, 1.0, 1.0, 1.0, 1.0, 1.0, 1.0, 1.0, 1.0, 1.0, 1.0, 1.0, 1.0, 1.0, 1.0, 1.0, 1.0, 1.0, 1.0, 1.0, 1.0, 1.0, 1.0, 1.0, 1.0, 1.0, 1.0, 1.0, 1.0, 1.0, 1.0, 1.0, 1.0, 1.0, 1.0, 1.0, 1.0, 1.0, 1.0, 1.0, 1.0, 1.0, 1.0, 1.0, 1.0, 1.0, 1.0, 1.0, 1.0, 1.0, 1.0, 1.0, 1.0, 1.0, 1.0, 1.0, 1.0, 1.0, 1.0, 1.0, 1.0, 1.0, 1.0, 1.0, 1.0, 1.0, 1.0, 1.0, 1.0, 1.0, 1.0, 1.0, 1.0, 1.0, 1.0, 1.0, 1.0, 1.0, 1.0, 1.0, 1.0, 1.0, 1.0, 1.0, 1.0, 1.0, 1.0, 1.0, 1.0, 1.0, 1.0, 1.0, 1.0, 1.0, 1.0, 1.0, 1.0, 1.0, 1.0, 1.0, 1.0, 1.0, 1.0, 1.0, 1.0, 1.0, 1.0, 1.0, 1.0, 1.0, 1.0, 1.0, 1.0, 1.0, 1.0, 1.0, 1.0, 1.0, 1.0, 1.0, 1.0, 1.0, 1.0, 1.0, 1.0, 1.0, 1.0, 1.0, 1.0, 1.0, 1.0, 1.0, 1.0, 1.0, 1.0, 1.0, 1.0, 1.0, 1.0, 1.0, 1.0, 1.0, 1.0, 1.0, 1.0, 1.0, 1.0, 1.0, 1.0, 1.0, 1.0, 1.0, 1.0, 1.0, 1.0, 1.0, 1.0, 1.0, 1.0, 1.0, 1.0, 1.0, 1.0, 1.0, 1.0, 1.0, 1.0, 1.0, 1.0, 1.0, 1.0, 1.0, 1.0, 1.0, 1.0, 1.0, 1.0, 1.0, 1.0, 1.0, 1.0, 1.0, 1.0, 1.0, 1.0, 1.0, 1.0, 1.0, 1.0, 1.0, 1.0, 1.0, 1.0, 1.0, 1.0, 1.0, 1.0, 1.0, 1.0, 1.0, 1.0, 1.0, 1.0, 1.0, 1.0, 1.0, 1.0, 1.0, 1.0, 1.0, 1.0, 1.0, 1.0, 1.0, 1.0, 1.0, 1.0, 1.0, 1.0, 1.0, 1.0, 1.0, 1.0, 1.0, 1.0, 1.0, 1.0, 1.0, 1.0, 1.0, 1.0, 1.0, 1.0, 1.0, 1.0, 1.0, 1.0, 1.0, 1.0, 1.0, 1.0, 1.0, 1.0, 1.0, 1.0, 1.0, 1.0, 1.0, 1.0, 1.0, 1.0, 1.0, 1.0, 1.0, 1.0, 1.0, 1.0, 1.0, 1.0, 1.0, 1.0, 1.0, 1.0, 1.0, 1.0, 1.0, 1.0, 1.0, 1.0, 1.0, 1.0, 1.0, 1.0, 1.0, 1.0, 1.0, 1.0, 1.0, 1.0, 1.0, 1.0, 1.0, 1.0, 1.0, 1.0, 1.0, 1.0, 1.0, 1.0, 1.0, 1.0, 1.0, 1.0, 1.0, 1.0, 1.0, 1.0, 1.0, 1.0, 1.0, 1.0, 1.0, 1.0, 1.0, 1.0, 1.0, 1.0, 1.0, 1.0, 1.0, 1.0, 1.0, 1.0, 1.0, 1.0, 1.0, 1.0, 1.0, 1.0, 1.0, 1.0, 1.0, 1.0, 1.0, 1.0, 1.0, 1.0, 1.0, 1.0, 1.0, 1.0, 1.0, 1.0, 1.0, 1.0, 1.0, 1.0, 1.0, 1.0, 1.0, 1.0, 1.0, 1.0, 1.0, 1.0, 1.0, 1.0, 1.0, 1.0, 1.0, 1.0, 1.0, 1.0, 1.0, 1.0, 1.0, 1.0, 1.0, 1.0, 1.0, 1.0, 1.0, 1.0, 1.0, 1.0, 1.0, 1.0, 1.0, 1.0, 1.0, 1.0, 1.0, 1.0, 1.0, 1.0, 1.0, 1.0, 1.0, 1.0, 1.0, 1.0, 1.0, 1.0, 1.0, 1.0, 1.0, 1.0, 1.0, 1.0, 1.0, 1.0, 1.0, 1.0, 1.0, 1.0, 1.0, 1.0, 1.0, 1.0, 1.0, 1.0, 1.0, 1.0, 1.0, 1.0, 1.0, 1.0, 1.0, 1.0, 1.0, 1.0, 1.0, 1.0, 1.0, 1.0, 1.0, 1.0, 1.0, 1.0, 1.0, 1.0, 1.0, 1.0, 1.0, 1.0, 1.0, 1.0, 1.0, 1.0, 1.0, 1.0, 1.0, 1.0, 1.0, 1.0, 1.0, 1.0, 1.0, 1.0, 1.0, 1.0, 1.0, 1.0, 1.0, 1.0, 1.0, 1.0, 1.0, 1.0, 1.0, 1.0, 1.0, 1.0, 1.0, 1.0, 1.0, 1.0, 1.0, 1.0, 1.0, 1.0, 1.0, 1.0, 1.0, 1.0, 1.0, 1.0, 1.0, 1.0, 1.0, 1.0, 1.0, 1.0, 1.0, 1.0, 1.0, 1.0, 1.0, 1.0, 1.0, 1.0, 1.0, 1.0, 1.0, 1.0, 1.0, 1.0, 1.0, 1.0, 1.0, 1.0, 1.0, 1.0, 1.0, 1.0, 1.0, 1.0, 1.0, 1.0, 1.0, 1.0, 1.0, 1.0, 1.0, 1.0, 1.0, 1.0, 1.0, 1.0, 1.0, 1.0, 1.0, 1.0, 1.0, 1.0, 1.0, 1.0, 1.0, 1.0, 1.0, 1.0, 1.0, 1.0, 1.0, 1.0, 1.0, 1.0, 1.0, 1.0, 1.0, 1.0, 1.0, 1.0, 1.0, 1.0, 1.0, 1.0, 1.0, 1.0, 1.0, 1.0, 1.0, 1.0, 1.0, 1.0, 1.0, 1.0, 1.0, 1.0, 1.0, 1.0, 1.0, 1.0, 1.0, 1.0, 1.0, 1.0, 1.0, 1.0, 1.0, 1.0, 1.0, 1.0, 1.0, 1.0, 1.0, 1.0, 1.0, 1.0, 1.0, 1.0, 1.0, 1.0, 1.0, 1.0, 1.0, 1.0, 1.0, 1.0, 1.0, 1.0, 1.0, 1.0, 1.0, 1.0, 1.0, 1.0, 1.0, 1.0, 1.0, 1.0, 1.0, 1.0, 1.0, 1.0, 1.0, 1.0, 1.0, 1.0, 1.0, 1.0, 1.0, 1.0, 1.0, 1.0, 1.0, 1.0, 1.0, 1.0, 1.0, 1.0, 1.0, 1.0, 1.0, 1.0, 1.0, 1.0, 1.0, 1.0, 1.0, 1.0, 1.0, 1.0, 1.0, 1.0, 1.0, 1.0, 1.0, 1.0, 1.0, 1.0, 1.0, 1.0, 1.0, 1.0, 1.0, 1.0, 1.0, 1.0, 1.0, 1.0, 1.0, 1.0, 1.0, 1.0, 1.0, 1.0, 1.0, 1.0, 1.0, 1.0, 1.0, 1.0, 1.0, 1.0, 1.0, 1.0, 1.0, 1.0, 1.0, 1.0, 1.0, 1.0, 1.0, 1.0, 1.0, 1.0, 1.0, 1.0, 1.0, 1.0, 1.0, 1.0, 1.0, 1.0, 1.0, 1.0, 1.0, 1.0, 1.0, 1.0, 1.0, 1.0, 1.0, 1.0, 1.0, 1.0, 1.0, 1.0, 1.0, 1.0, 1.0, 1.0, 1.0, 1.0, 1.0, 1.0, 1.0, 1.0, 1.0, 1.0, 1.0, 1.0, 1.0, 1.0, 1.0, 1.0, 1.0, 1.0, 1.0, 1.0, 1.0, 1.0, 1.0, 1.0, 1.0, 1.0, 1.0, 1.0, 1.0, 1.0, 1.0, 1.0, 1.0, 1.0, 1.0, 1.0, 1.0, 1.0, 1.0, 1.0, 1.0, 1.0, 1.0, 1.0, 1.0, 1.0, 1.0, 1.0, 1.0, 1.0, 1.0, 1.0, 1.0, 1.0, 1.0, 1.0, 1.0, 1.0, 1.0, 1.0, 1.0, 1.0, 1.0, 1.0, 1.0, 1.0, 1.0, 1.0, 1.0, 1.0, 1.0, 1.0, 1.0, 1.0, 1.0, 1.0, 1.0, 1.0, 1.0, 1.0, 1.0, 1.0, 1.0, 1.0, 1.0, 1.0, 1.0, 1.0, 1.0, 1.0, 1.0, 1.0, 1.0, 1.0, 1.0, 1.0, 1.0, 1.0, 1.0, 1.0, 1.0, 1.0, 1.0, 1.0, 1.0, 1.0, 1.0, 1.0, 1.0, 1.0, 1.0, 1.0, 1.0, 1.0, 1.0, 1.0, 1.0, 1.0, 1.0, 1.0, 1.0, 1.0, 1.0, 1.0, 1.0, 1.0, 1.0, 1.0, 1.0, 1.0, 1.0, 1.0, 1.0, 1.0, 1.0, 1.0, 1.0, 1.0, 1.0, 1.0, 1.0, 1.0, 1.0, 1.0, 1.0, 1.0, 1.0, 1.0, 1.0, 1.0, 1.0, 1.0, 1.0, 1.0, 1.0, 1.0, 1.0, 1.0, 1.0, 1.0, 1.0, 1.0, 1.0, 1.0, 1.0, 1.0, 1.0, 1.0, 1.0, 1.0, 1.0, 1.0, 1.0, 1.0, 1.0, 1.0, 1.0, 1.0, 1.0, 1.0, 1.0, 1.0, 1.0, 1.0, 1.0, 1.0, 1.0, 1.0, 1.0, 1.0, 1.0, 1.0, 1.0, 1.0, 1.0, 1.0, 1.0, 1.0, 1.0, 1.0, 1.0, 1.0, 1.0, 1.0, 1.0, 1.0, 1.0, 1.0, 1.0, 1.0, 1.0, 1.0, 1.0, 1.0, 1.0, 1.0, 1.0, 1.0, 1.0, 1.0, 1.0, 1.0, 1.0, 1.0, 1.0, 1.0, 1.0, 1.0, 1.0, 1.0, 1.0, 1.0, 1.0, 1.0, 1.0, 1.0, 1.0, 1.0, 1.0, 1.0, 1.0, 1.0, 1.0, 1.0, 1.0, 1.0, 1.0, 1.0, 1.0, 1.0, 1.0, 1.0, 1.0, 1.0, 1.0, 1.0, 1.0, 1.0, 1.0, 1.0, 1.0, 1.0, 1.0, 1.0, 1.0, 1.0, 1.0, 1.0, 1.0, 1.0, 1.0, 1.0, 1.0, 1.0, 1.0, 1.0, 1.0, 1.0, 1.0, 1.0, 1.0, 1.0, 1.0, 1.0, 1.0, 1.0, 1.0, 1.0, 1.0, 1.0, 1.0, 1.0, 1.0, 1.0, 1.0, 1.0, 1.0, 1.0, 1.0, 1.0, 1.0, 1.0, 1.0, 1.0, 1.0, 1.0, 1.0, 1.0, 1.0, 1.0, 1.0, 1.0, 1.0, 1.0, 1.0, 1.0, 1.0, 1.0, 1.0, 1.0, 1.0, 1.0, 1.0, 1.0, 1.0, 1.0, 1.0, 1.0, 1.0, 1.0, 1.0, 1.0, 1.0, 1.0, 1.0, 1.0, 1.0, 1.0, 1.0, 1.0, 1.0, 1.0, 1.0, 1.0, 1.0, 1.0, 1.0, 1.0, 1.0, 1.0, 1.0, 1.0, 1.0, 1.0, 1.0, 1.0, 1.0, 1.0, 1.0, 1.0, 1.0, 1.0, 1.0, 1.0, 1.0, 1.0, 1.0, 1.0, 1.0, 1.0, 1.0, 1.0, 1.0, 1.0, 1.0, 1.0, 1.0, 1.0, 1.0, 1.0, 1.0, 1.0, 1.0, 1.0, 1.0, 1.0, 1.0, 1.0, 1.0, 1.0, 1.0, 1.0, 1.0, 1.0, 1.0, 1.0, 1.0, 1.0, 1.0, 1.0, 1.0, 1.0, 1.0, 1.0, 1.0, 1.0, 1.0, 1.0, 1.0, 1.0, 1.0, 1.0, 1.0, 1.0, 1.0, 1.0, 1.0, 1.0, 1.0, 1.0, 1.0, 1.0, 1.0, 1.0, 1.0, 1.0, 1.0, 1.0, 1.0, 1.0, 1.0, 1.0, 1.0, 1.0, 1.0, 1.0, 1.0, 1.0, 1.0, 1.0, 1.0, 1.0, 1.0, 1.0, 1.0, 1.0, 1.0, 1.0, 1.0, 1.0, 1.0, 1.0, 1.0, 1.0, 1.0, 1.0, 1.0, 1.0, 1.0, 1.0, 1.0, 1.0, 1.0, 1.0, 1.0, 1.0, 1.0, 1.0, 1.0, 1.0, 1.0, 1.0, 1.0, 1.0, 1.0, 1.0, 1.0, 1.0, 1.0, 1.0, 1.0, 1.0, 1.0, 1.0, 1.0, 1.0, 1.0, 1.0, 1.0, 1.0, 1.0, 1.0, 1.0, 1.0, 1.0, 1.0, 1.0, 1.0, 1.0, 1.0, 1.0, 1.0, 1.0, 1.0, 1.0, 1.0, 1.0, 1.0, 1.0, 1.0, 1.0, 1.0, 1.0, 1.0, 1.0, 1.0, 1.0, 1.0, 1.0, 1.0, 1.0, 1.0, 1.0, 1.0, 1.0, 1.0, 1.0, 1.0, 1.0, 1.0, 1.0, 1.0, 1.0, 1.0, 1.0, 1.0, 1.0, 1.0, 1.0, 1.0, 1.0, 1.0, 1.0, 1.0, 1.0, 1.0, 1.0, 1.0, 1.0, 1.0, 1.0, 1.0, 1.0, 1.0, 1.0, 1.0, 1.0, 1.0, 1.0, 1.0, 1.0, 1.0, 1.0, 1.0, 1.0, 1.0, 1.0, 1.0, 1.0, 1.0, 1.0, 1.0, 1.0, 1.0, 1.0, 1.0, 1.0, 1.0, 1.0, 1.0, 1.0, 1.0, 1.0, 1.0, 1.0, 1.0, 1.0, 1.0, 1.0, 1.0, 1.0, 1.0, 1.0, 1.0, 1.0, 1.0, 1.0, 1.0, 1.0, 1.0, 1.0, 1.0, 1.0, 1.0, 1.0, 1.0, 1.0, 1.0, 1.0, 1.0, 1.0, 1.0, 1.0, 1.0, 1.0, 1.0, 1.0, 1.0, 1.0, 1.0, 1.0, 1.0, 1.0, 1.0, 1.0, 1.0, 1.0, 1.0, 1.0, 1.0, 1.0, 1.0, 1.0, 1.0, 1.0, 1.0, 1.0, 1.0, 1.0, 1.0, 1.0, 1.0, 1.0, 1.0, 1.0, 1.0, 1.0, 1.0, 1.0, 1.0, 1.0, 1.0, 1.0, 1.0, 1.0, 1.0, 1.0, 1.0, 1.0, 1.0, 1.0, 1.0, 1.0, 1.0, 1.0, 1.0, 1.0, 1.0, 1.0, 1.0, 1.0, 1.0, 1.0, 1.0, 1.0, 1.0, 1.0, 1.0, 1.0, 1.0, 1.0, 1.0, 1.0, 1.0, 1.0, 1.0, 1.0, 1.0, 1.0, 1.0, 1.0, 1.0, 1.0, 1.0, 1.0, 1.0, 1.0, 1.0, 1.0, 1.0, 1.0, 1.0, 1.0, 1.0, 1.0, 1.0, 1.0, 1.0, 1.0, 1.0, 1.0, 1.0, 1.0, 1.0, 1.0, 1.0, 1.0, 1.0, 1.0, 1.0, 1.0, 1.0, 1.0, 1.0, 1.0, 1.0, 1.0, 1.0, 1.0, 1.0, 1.0, 1.0, 1.0, 1.0, 1.0, 1.0, 1.0, 1.0, 1.0, 1.0, 1.0, 1.0, 1.0, 1.0, 1.0, 1.0, 1.0, 1.0, 1.0, 1.0, 1.0, 1.0, 1.0, 1.0, 1.0, 1.0, 1.0, 1.0, 1.0, 1.0, 1.0, 1.0, 1.0, 1.0, 1.0, 1.0, 1.0, 1.0, 1.0, 1.0, 1.0, 1.0, 1.0, 1.0, 1.0, 1.0, 1.0, 1.0, 1.0, 1.0, 1.0, 1.0, 1.0, 1.0, 1.0, 1.0, 1.0, 1.0, 1.0, 1.0, 1.0, 1.0, 1.0, 1.0, 1.0, 1.0, 1.0, 1.0, 1.0, 1.0, 1.0, 1.0, 1.0, 1.0, 1.0, 1.0, 1.0, 1.0, 1.0, 1.0, 1.0, 1.0, 1.0, 1.0, 1.0, 1.0, 1.0, 1.0, 1.0, 1.0, 1.0, 1.0, 1.0, 1.0, 1.0, 1.0, 1.0, 1.0, 1.0, 1.0, 1.0, 1.0, 1.0, 1.0, 1.0, 1.0, 1.0, 1.0, 1.0, 1.0, 1.0, 1.0, 1.0, 1.0, 1.0, 1.0, 1.0, 1.0, 1.0, 1.0, 1.0, 1.0, 1.0, 1.0, 1.0, 1.0, 1.0, 1.0, 1.0, 1.0, 1.0, 1.0, 1.0, 1.0, 1.0, 1.0, 1.0, 1.0, 1.0, 1.0, 1.0, 1.0, 1.0, 1.0, 1.0, 1.0, 1.0, 1.0, 1.0, 1.0, 1.0, 1.0, 1.0, 1.0, 1.0, 1.0, 1.0, 1.0, 1.0, 1.0, 1.0, 1.0, 1.0, 1.0, 1.0, 1.0, 1.0, 1.0, 1.0, 1.0, 1.0, 1.0, 1.0, 1.0, 1.0, 1.0, 1.0, 1.0, 1.0, 1.0, 1.0, 1.0, 1.0, 1.0, 1.0, 1.0, 1.0, 1.0, 1.0, 1.0, 1.0, 1.0, 1.0, 1.0, 1.0, 1.0, 1.0, 1.0, 1.0, 1.0, 1.0, 1.0, 1.0, 1.0, 1.0, 1.0, 1.0, 1.0, 1.0, 1.0, 1.0, 1.0, 1.0, 1.0, 1.0, 1.0, 1.0, 1.0, 1.0, 1.0, 1.0, 1.0, 1.0, 1.0, 1.0, 1.0, 1.0, 1.0, 1.0, 1.0, 1.0, 1.0, 1.0, 1.0, 1.0, 1.0, 1.0, 1.0, 1.0, 1.0, 1.0, 1.0, 1.0, 1.0, 1.0, 1.0, 1.0, 1.0, 1.0, 1.0, 1.0, 1.0, 1.0, 1.0, 1.0, 1.0, 1.0, 1.0, 1.0, 1.0, 1.0, 1.0, 1.0, 1.0, 1.0, 1.0, 1.0, 1.0, 1.0, 1.0, 1.0, 1.0, 1.0, 1.0, 1.0, 1.0, 1.0, 1.0, 1.0, 1.0, 1.0, 1.0, 1.0, 1.0, 1.0, 1.0, 1.0, 1.0, 1.0, 1.0, 1.0, 1.0, 1.0, 1.0, 1.0, 1.0, 1.0, 1.0, 1.0, 1.0, 1.0, 1.0, 1.0, 1.0, 1.0, 1.0, 1.0, 1.0, 1.0, 1.0, 1.0, 1.0, 1.0, 1.0, 1.0, 1.0, 1.0, 1.0, 1.0, 1.0, 1.0, 1.0, 1.0, 1.0, 1.0, 1.0, 1.0, 1.0, 1.0, 1.0, 1.0, 1.0, 1.0, 1.0, 1.0, 1.0, 1.0, 1.0, 1.0, 1.0, 1.0, 1.0, 1.0, 1.0, 1.0, 1.0, 1.0, 1.0, 1.0, 1.0, 1.0, 1.0, 1.0, 1.0, 1.0, 1.0, 1.0, 1.0, 1.0, 1.0, 1.0, 1.0, 1.0, 1.0, 1.0, 1.0, 1.0, 1.0, 1.0, 1.0, 1.0, 1.0, 1.0, 1.0, 1.0, 1.0, 1.0, 1.0, 1.0, 1.0, 1.0, 1.0, 1.0, 1.0, 1.0, 1.0, 1.0, 1.0, 1.0, 1.0, 1.0, 1.0, 1.0, 1.0, 1.0, 1.0, 1.0, 1.0, 1.0, 1.0, 1.0, 1.0, 1.0, 1.0, 1.0, 1.0, 1.0, 1.0, 1.0, 1.0, 1.0, 1.0, 1.0, 1.0, 1.0, 1.0, 1.0, 1.0, 1.0, 1.0, 1.0, 1.0, 1.0, 1.0, 1.0, 1.0, 1.0, 1.0, 1.0, 1.0, 1.0, 1.0, 1.0, 1.0, 1.0, 1.0, 1.0, 1.0, 1.0, 1.0, 1.0, 1.0, 1.0, 1.0, 1.0, 1.0, 1.0, 1.0, 1.0, 1.0, 1.0, 1.0, 1.0, 1.0, 1.0, 1.0, 1.0, 1.0, 1.0, 1.0, 1.0, 1.0, 1.0, 1.0, 1.0, 1.0, 1.0, 1.0, 1.0, 1.0, 1.0, 1.0, 1.0, 1.0, 1.0, 1.0, 1.0, 1.0, 1.0, 1.0, 1.0, 1.0, 1.0, 1.0, 1.0, 1.0, 1.0, 1.0, 1.0, 1.0, 1.0, 1.0, 1.0, 1.0, 1.0, 1.0, 1.0, 1.0, 1.0, 1.0, 1.0, 1.0, 1.0, 1.0, 1.0, 1.0, 1.0, 1.0, 1.0, 1.0, 1.0, 1.0, 1.0, 1.0, 1.0, 1.0, 1.0, 1.0, 1.0, 1.0, 1.0, 1.0, 1.0, 1.0, 1.0, 1.0, 1.0, 1.0, 1.0, 1.0, 1.0, 1.0, 1.0, 1.0, 1.0, 1.0, 1.0, 1.0, 1.0, 1.0, 1.0, 1.0, 1.0, 1.0, 1.0, 1.0, 1.0, 1.0, 1.0, 1.0, 1.0, 1.0, 1.0, 1.0, 1.0, 1.0, 1.0, 1.0, 1.0, 1.0, 1.0, 1.0, 1.0, 1.0, 1.0, 1.0, 1.0, 1.0, 1.0, 1.0, 1.0, 1.0, 1.0, 1.0, 1.0, 1.0, 1.0, 1.0, 1.0, 1.0, 1.0, 1.0, 1.0, 1.0, 1.0, 1.0, 1.0, 1.0, 1.0, 1.0, 1.0, 1.0, 1.0, 1.0, 1.0, 1.0, 1.0, 1.0, 1.0, 1.0, 1.0, 1.0, 1.0, 1.0, 1.0, 1.0, 1.0, 1.0, 1.0, 1.0, 1.0, 1.0, 1.0, 1.0, 1.0, 1.0, 1.0, 1.0, 1.0, 1.0, 1.0, 1.0, 1.0, 1.0, 1.0, 1.0, 1.0, 1.0, 1.0, 1.0, 1.0, 1.0, 1.0, 1.0, 1.0, 1.0, 1.0, 1.0, 1.0, 1.0, 1.0, 1.0, 1.0, 1.0, 1.0, 1.0, 1.0, 1.0, 1.0, 1.0, 1.0, 1.0, 1.0, 1.0, 1.0, 1.0, 1.0, 1.0, 1.0, 1.0, 1.0, 1.0, 1.0, 1.0, 1.0, 1.0, 1.0, 1.0, 1.0, 1.0, 1.0, 1.0, 1.0, 1.0, 1.0, 1.0, 1.0, 1.0, 1.0, 1.0, 1.0, 1.0, 1.0, 1.0, 1.0, 1.0, 1.0, 1.0, 1.0, 1.0, 1.0, 1.0, 1.0, 1.0, 1.0, 1.0, 1.0, 1.0, 1.0, 1.0, 1.0, 1.0, 1.0, 1.0, 1.0, 1.0, 1.0, 1.0, 1.0, 1.0, 1.0, 1.0, 1.0, 1.0, 1.0, 1.0, 1.0, 1.0, 1.0, 1.0, 1.0, 1.0, 1.0, 1.0, 1.0, 1.0, 1.0, 1.0, 1.0, 1.0, 1.0, 1.0, 1.0, 1.0, 1.0, 1.0, 1.0, 1.0, 1.0, 1.0, 1.0, 1.0, 1.0, 1.0, 1.0, 1.0, 1.0, 1.0, 1.0, 1.0, 1.0, 1.0, 1.0, 1.0, 1.0, 1.0, 1.0, 1.0, 1.0, 1.0, 1.0, 1.0, 1.0, 1.0, 1.0, 1.0, 1.0, 1.0, 1.0, 1.0, 1.0, 1.0, 1.0, 1.0, 1.0, 1.0, 1.0, 1.0, 1.0, 1.0, 1.0, 1.0, 1.0, 1.0, 1.0, 1.0, 1.0, 1.0, 1.0, 1.0, 1.0, 1.0, 1.0, 1.0, 1.0, 1.0, 1.0, 1.0, 1.0, 1.0, 1.0, 1.0, 1.0, 1.0, 1.0, 1.0, 1.0, 1.0, 1.0, 1.0, 1.0, 1.0, 1.0, 1.0, 1.0, 1.0, 1.0, 1.0, 1.0, 1.0, 1.0, 1.0, 1.0, 1.0, 1.0, 1.0, 1.0, 1.0, 1.0, 1.0, 1.0, 1.0, 1.0, 1.0, 1.0, 1.0, 1.0, 1.0, 1.0, 1.0, 1.0, 1.0, 1.0, 1.0, 1.0, 1.0, 1.0, 1.0, 1.0, 1.0, 1.0, 1.0, 1.0, 1.0, 1.0, 1.0, 1.0, 1.0, 1.0, 1.0, 1.0, 1.0, 1.0, 1.0, 1.0, 1.0, 1.0, 1.0, 1.0, 1.0, 1.0, 1.0, 1.0, 1.0, 1.0, 1.0, 1.0, 1.0, 1.0, 1.0, 1.0, 1.0, 1.0, 1.0, 1.0, 1.0, 1.0, 1.0, 1.0, 1.0, 1.0, 1.0, 1.0, 1.0, 1.0, 1.0, 1.0, 1.0, 1.0, 1.0, 1.0, 1.0, 1.0, 1.0, 1.0, 1.0, 1.0, 1.0, 1.0, 1.0, 1.0, 1.0, 1.0, 1.0, 1.0, 1.0, 1.0, 1.0, 1.0, 1.0, 1.0, 1.0, 1.0, 1.0, 1.0, 1.0, 1.0, 1.0, 1.0, 1.0, 1.0, 1.0, 1.0, 1.0, 1.0, 1.0, 1.0, 1.0, 1.0, 1.0, 1.0, 1.0, 1.0, 1.0, 1.0, 1.0, 1.0, 1.0, 1.0, 1.0, 1.0, 1.0, 1.0, 1.0, 1.0, 1.0, 1.0, 1.0, 1.0, 1.0, 1.0, 1.0, 1.0, 1.0, 1.0, 1.0, 1.0, 1.0, 1.0, 1.0, 1.0, 1.0, 1.0, 1.0, 1.0, 1.0, 1.0, 1.0, 1.0, 1.0, 1.0, 1.0, 1.0, 1.0, 1.0, 1.0, 1.0, 1.0, 1.0, 1.0, 1.0, 1.0, 1.0, 1.0, 1.0, 1.0, 1.0, 1.0, 1.0, 1.0, 1.0, 1.0, 1.0, 1.0, 1.0, 1.0, 1.0, 1.0, 1.0, 1.0, 1.0, 1.0, 1.0, 1.0, 1.0, 1.0, 1.0, 1.0, 1.0, 1.0, 1.0, 1.0, 1.0, 1.0, 1.0, 1.0, 1.0, 1.0, 1.0, 1.0, 1.0, 1.0, 1.0, 1.0, 1.0, 1.0, 1.0, 1.0, 1.0, 1.0, 1.0, 1.0, 1.0, 1.0, 1.0, 1.0, 1.0, 1.0, 1.0, 1.0, 1.0, 1.0, 1.0, 1.0, 1.0, 1.0, 1.0, 1.0, 1.0, 1.0, 1.0, 1.0, 1.0, 1.0, 1.0, 1.0, 1.0, 1.0, 1.0, 1.0, 1.0, 1.0, 1.0, 1.0, 1.0, 1.0, 1.0, 1.0, 1.0, 1.0, 1.0, 1.0, 1.0, 1.0, 1.0, 1.0, 1.0, 1.0, 1.0, 1.0, 1.0, 1.0, 1.0, 1.0, 1.0, 1.0, 1.0, 1.0, 1.0, 1.0, 1.0, 1.0, 1.0, 1.0, 1.0, 1.0, 1.0, 1.0, 1.0, 1.0, 1.0, 1.0, 1.0, 1.0, 1.0, 1.0, 1.0, 1.0, 1.0, 1.0, 1.0, 1.0, 1.0, 1.0, 1.0, 1.0, 1.0, 1.0, 1.0, 1.0, 1.0, 1.0, 1.0, 1.0, 1.0, 1.0, 1.0, 1.0, 1.0, 1.0, 1.0, 1.0, 1.0, 1.0, 1.0, 1.0, 1.0, 1.0, 1.0, 1.0, 1.0, 1.0, 1.0, 1.0, 1.0, 1.0, 1.0, 1.0, 1.0, 1.0, 1.0, 1.0, 1.0, 1.0, 1.0, 1.0, 1.0, 1.0, 1.0, 1.0, 1.0, 1.0, 1.0, 1.0, 1.0, 1.0, 1.0, 1.0, 1.0, 1.0, 1.0, 1.0, 1.0, 1.0, 1.0, 1.0, 1.0, 1.0, 1.0, 1.0, 1.0, 1.0, 1.0, 1.0, 1.0, 1.0, 1.0, 1.0, 1.0, 1.0, 1.0, 1.0, 1.0, 1.0, 1.0, 1.0, 1.0, 1.0, 1.0, 1.0, 1.0, 1.0, 1.0, 1.0, 1.0, 1.0, 1.0, 1.0, 1.0, 1.0, 1.0, 1.0, 1.0, 1.0, 1.0, 1.0, 1.0, 1.0, 1.0, 1.0, 1.0, 1.0, 1.0, 1.0, 1.0, 1.0, 1.0, 1.0, 1.0, 1.0, 1.0, 1.0, 1.0, 1.0, 1.0, 1.0, 1.0, 1.0, 1.0, 1.0, 1.0, 1.0, 1.0, 1.0, 1.0, 1.0, 1.0, 1.0, 1.0, 1.0, 1.0, 1.0, 1.0, 1.0, 1.0, 1.0, 1.0, 1.0, 1.0, 1.0, 1.0, 1.0, 1.0, 1.0, 1.0, 1.0, 1.0, 1.0, 1.0, 1.0, 1.0, 1.0, 1.0, 1.0, 1.0, 1.0, 1.0, 1.0, 1.0, 1.0, 1.0, 1.0, 1.0, 1.0, 1.0, 1.0, 1.0, 1.0, 1.0, 1.0, 1.0, 1.0, 1.0, 1.0, 1.0, 1.0, 1.0, 1.0, 1.0, 1.0, 1.0, 1.0, 1.0, 1.0, 1.0, 1.0, 1.0, 1.0, 1.0, 1.0, 1.0, 1.0, 1.0, 1.0, 1.0, 1.0, 1.0, 1.0, 1.0, 1.0, 1.0, 1.0, 1.0, 1.0, 1.0, 1.0, 1.0, 1.0, 1.0, 1.0, 1.0, 1.0, 1.0, 1.0, 1.0, 1.0, 1.0, 1.0, 1.0, 1.0, 1.0, 1.0, 1.0, 1.0, 1.0, 1.0, 1.0, 1.0, 1.0, 1.0, 1.0, 1.0, 1.0, 1.0, 1.0, 1.0, 1.0, 1.0, 1.0, 1.0, 1.0, 1.0, 1.0, 1.0, 1.0, 1.0, 1.0, 1.0, 1.0, 1.0, 1.0, 1.0, 1.0, 1.0, 1.0, 1.0, 1.0, 1.0, 1.0, 1.0, 1.0, 1.0, 1.0, 1.0, 1.0, 1.0, 1.0, 1.0, 1.0, 1.0, 1.0, 1.0, 1.0, 1.0, 1.0, 1.0, 1.0, 1.0, 1.0, 1.0, 1.0, 1.0, 1.0, 1.0, 1.0, 1.0, 1.0, 1.0, 1.0, 1.0, 1.0, 1.0, 1.0, 1.0, 1.0, 1.0, 1.0, 1.0, 1.0, 1.0, 1.0, 1.0, 1.0, 1.0, 1.0, 1.0, 1.0, 1.0, 1.0, 1.0, 1.0, 1.0, 1.0, 1.0, 1.0, 1.0, 1.0, 1.0, 1.0, 1.0, 1.0, 1.0, 1.0, 1.0, 1.0, 1.0, 1.0, 1.0, 1.0, 1.0, 1.0, 1.0, 1.0, 1.0, 1.0, 1.0, 1.0, 1.0, 1.0, 1.0, 1.0, 1.0, 1.0, 1.0, 1.0, 1.0, 1.0, 1.0, 1.0, 1.0, 1.0, 1.0, 1.0, 1.0, 1.0, 1.0, 1.0, 1.0, 1.0, 1.0, 1.0, 1.0, 1.0, 1.0, 1.0, 1.0, 1.0, 1.0, 1.0, 1.0, 1.0, 1.0, 1.0, 1.0, 1.0, 1.0, 1.0, 1.0, 1.0, 1.0, 1.0, 1.0, 1.0, 1.0, 1.0, 1.0, 1.0, 1.0, 1.0, 1.0, 1.0, 1.0, 1.0, 1.0, 1.0, 1.0, 1.0, 1.0, 1.0, 1.0, 1.0, 1.0, 1.0, 1.0, 1.0, 1.0, 1.0, 1.0, 1.0, 1.0, 1.0, 1.0, 1.0, 1.0, 1.0, 1.0, 1.0, 1.0, 1.0, 1.0, 1.0, 1.0, 1.0, 1.0, 1.0, 1.0, 1.0, 1.0, 1.0, 1.0, 1.0, 1.0, 1.0, 1.0, 1.0, 1.0, 1.0, 1.0, 1.0, 1.0, 1.0, 1.0, 1.0, 1.0, 1.0, 1.0, 1.0, 1.0, 1.0, 1.0, 1.0, 1.0, 1.0, 1.0, 1.0, 1.0, 1.0, 1.0, 1.0, 1.0, 1.0, 1.0, 1.0, 1.0, 1.0, 1.0, 1.0, 1.0, 1.0, 1.0, 1.0, 1.0, 1.0, 1.0, 1.0, 1.0, 1.0, 1.0, 1.0, 1.0, 1.0, 1.0, 1.0, 1.0, 1.0, 1.0, 1.0, 1.0, 1.0, 1.0, 1.0, 1.0, 1.0, 1.0, 1.0, 1.0, 1.0, 1.0, 1.0, 1.0, 1.0, 1.0, 1.0, 1.0, 1.0, 1.0, 1.0, 1.0, 1.0, 1.0, 1.0, 1.0, 1.0, 1.0, 1.0, 1.0, 1.0, 1.0, 1.0, 1.0, 1.0, 1.0, 1.0, 1.0, 1.0, 1.0, 1.0, 1.0, 1.0, 1.0, 1.0, 1.0, 1.0, 1.0, 1.0, 1.0, 1.0, 1.0, 1.0, 1.0, 1.0, 1.0, 1.0, 1.0, 1.0, 1.0, 1.0, 1.0, 1.0, 1.0, 1.0, 1.0, 1.0, 1.0, 1.0, 1.0, 1.0, 1.0, 1.0, 1.0, 1.0, 1.0, 1.0, 1.0, 1.0, 1.0, 1.0, 1.0, 1.0, 1.0, 1.0, 1.0, 1.0, 1.0, 1.0, 1.0, 1.0, 1.0, 1.0, 1.0, 1.0, 1.0, 1.0, 1.0, 1.0, 1.0, 1.0, 1.0, 1.0, 1.0, 1.0, 1.0, 1.0, 1.0, 1.0, 1.0, 1.0, 1.0, 1.0, 1.0, 1.0, 1.0, 1.0, 1.0, 1.0, 1.0, 1.0, 1.0, 1.0, 1.0, 1.0, 1.0, 1.0, 1.0, 1.0, 1.0, 1.0, 1.0, 1.0, 1.0, 1.0, 1.0, 1.0, 1.0, 1.0, 1.0, 1.0, 1.0, 1.0, 1.0, 1.0, 1.0, 1.0, 1.0, 1.0, 1.0, 1.0, 1.0, 1.0, 1.0, 1.0, 1.0, 1.0, 1.0, 1.0, 1.0, 1.0, 1.0, 1.0, 1.0, 1.0, 1.0, 1.0, 1.0, 1.0, 1.0, 1.0, 1.0, 1.0, 1.0, 1.0, 1.0, 1.0, 1.0, 1.0, 1.0, 1.0, 1.0, 1.0, 1.0, 1.0, 1.0, 1.0, 1.0, 1.0, 1.0, 1.0, 1.0, 1.0, 1.0, 1.0, 1.0, 1.0, 1.0, 1.0, 1.0, 1.0, 1.0, 1.0, 1.0, 1.0, 1.0, 1.0, 1.0, 1.0, 1.0, 1.0, 1.0, 1.0, 1.0, 1.0, 1.0, 1.0, 1.0, 1.0, 1.0, 1.0, 1.0, 1.0, 1.0, 1.0, 1.0, 1.0, 1.0, 1.0, 1.0, 1.0, 1.0, 1.0, 1.0, 1.0, 1.0, 1.0, 1.0, 1.0, 1.0, 1.0, 1.0, 1.0, 1.0, 1.0, 1.0, 1.0, 1.0, 1.0, 1.0, 1.0, 1.0, 1.0, 1.0, 1.0, 1.0, 1.0, 1.0, 1.0, 1.0, 1.0, 1.0, 1.0, 1.0, 1.0, 1.0, 1.0, 1.0, 1.0, 1.0, 1.0, 1.0, 1.0, 1.0, 1.0, 1.0, 1.0, 1.0, 1.0, 1.0, 1.0, 1.0, 1.0, 1.0, 1.0, 1.0, 1.0, 1.0, 1.0, 1.0, 1.0, 1.0, 1.0, 1.0, 1.0, 1.0, 1.0, 1.0, 1.0, 1.0, 1.0, 1.0, 1.0, 1.0, 1.0, 1.0, 1.0, 1.0, 1.0, 1.0, 1.0, 1.0, 1.0, 1.0, 1.0, 1.0, 1.0, 1.0, 1.0, 1.0, 1.0, 1.0, 1.0, 1.0, 1.0, 1.0, 1.0, 1.0, 1.0, 1.0, 1.0, 1.0, 1.0, 1.0, 1.0, 1.0, 1.0, 1.0, 1.0, 1.0, 1.0, 1.0, 1.0, 1.0, 1.0, 1.0, 1.0, 1.0, 1.0, 1.0, 1.0, 1.0, 1.0, 1.0, 1.0, 1.0, 1.0, 1.0, 1.0, 1.0, 1.0, 1.0, 1.0, 1.0, 1.0, 1.0, 1.0, 1.0, 1.0, 1.0, 1.0, 1.0, 1.0, 1.0, 1.0, 1.0, 1.0, 1.0, 1.0, 1.0, 1.0, 1.0, 1.0, 1.0, 1.0, 1.0, 1.0, 1.0, 1.0, 1.0, 1.0, 1.0, 1.0, 1.0, 1.0, 1.0, 1.0, 1.0, 1.0, 1.0, 1.0, 1.0, 1.0, 1.0, 1.0, 1.0, 1.0, 1.0, 1.0, 1.0, 1.0, 1.0, 1.0, 1.0, 1.0, 1.0, 1.0, 1.0, 1.0, 1.0, 1.0, 1.0, 1.0, 1.0, 1.0, 1.0, 1.0, 1.0, 1.0, 1.0, 1.0, 1.0, 1.0, 1.0, 1.0, 1.0, 1.0, 1.0, 1.0, 1.0, 1.0, 1.0, 1.0, 1.0, 1.0, 1.0, 1.0, 1.0, 1.0, 1.0, 1.0, 1.0, 1.0, 1.0, 1.0, 1.0, 1.0, 1.0, 1.0, 1.0, 1.0, 1.0, 1.0, 1.0, 1.0, 1.0, 1.0, 1.0, 1.0, 1.0, 1.0, 1.0, 1.0, 1.0, 1.0, 1.0, 1.0, 1.0, 1.0, 1.0, 1.0, 1.0, 1.0, 1.0, 1.0, 1.0, 1.0, 1.0, 1.0, 1.0, 1.0, 1.0, 1.0, 1.0, 1.0, 1.0, 1.0, 1.0, 1.0, 1.0, 1.0, 1.0, 1.0, 1.0, 1.0, 1.0, 1.0, 1.0, 1.0, 1.0, 1.0, 1.0, 1.0, 1.0, 1.0, 1.0, 1.0, 1.0, 1.0, 1.0, 1.0, 1.0, 1.0, 1.0, 1.0, 1.0, 1.0, 1.0, 1.0, 1.0, 1.0, 1.0, 1.0, 1.0, 1.0, 1.0, 1.0, 1.0, 1.0, 1.0, 1.0, 1.0, 1.0, 1.0, 1.0, 1.0, 1.0, 1.0, 1.0, 1.0, 1.0, 1.0, 1.0, 1.0, 1.0, 1.0, 1.0, 1.0, 1.0, 1.0, 1.0, 1.0, 1.0, 1.0, 1.0, 1.0, 1.0, 1.0, 1.0, 1.0, 1.0, 1.0, 1.0, 1.0, 1.0, 1.0, 1.0, 1.0, 1.0, 1.0, 1.0, 1.0, 1.0, 1.0, 1.0, 1.0, 1.0, 1.0, 1.0, 1.0, 1.0, 1.0, 1.0, 1.0, 1.0, 1.0, 1.0, 1.0, 1.0, 1.0, 1.0, 1.0, 1.0, 1.0, 1.0, 1.0, 1.0, 1.0, 1.0, 1.0, 1.0, 1.0, 1.0, 1.0, 1.0, 1.0, 1.0, 1.0, 1.0, 1.0, 1.0, 1.0, 1.0, 1.0, 1.0, 1.0, 1.0, 1.0, 1.0, 1.0, 1.0, 1.0, 1.0, 1.0, 1.0, 1.0, 1.0, 1.0, 1.0, 1.0, 1.0, 1.0, 1.0, 1.0, 1.0, 1.0, 1.0, 1.0, 1.0, 1.0, 1.0, 1.0, 1.0, 1.0, 1.0, 1.0, 1.0, 1.0, 1.0, 1.0, 1.0, 1.0, 1.0, 1.0, 1.0, 1.0, 1.0, 1.0, 1.0, 1.0, 1.0, 1.0, 1.0, 1.0, 1.0, 1.0, 1.0, 1.0, 1.0, 1.0, 1.0, 1.0, 1.0, 1.0, 1.0, 1.0, 1.0, 1.0, 1.0, 1.0, 1.0, 1.0, 1.0, 1.0, 1.0, 1.0, 1.0, 1.0, 1.0, 1.0, 1.0, 1.0, 1.0, 1.0, 1.0, 1.0, 1.0, 1.0, 1.0, 1.0, 1.0, 1.0, 1.0, 1.0, 1.0, 1.0, 1.0, 1.0, 1.0, 1.0, 1.0, 1.0, 1.0, 1.0, 1.0, 1.0, 1.0, 1.0, 1.0, 1.0, 1.0, 1.0, 1.0, 1.0, 1.0, 1.0, 1.0, 1.0, 1.0, 1.0, 1.0, 1.0, 1.0, 1.0, 1.0, 1.0, 1.0, 1.0, 1.0, 1.0, 1.0, 1.0, 1.0, 1.0, 1.0, 1.0, 1.0, 1.0, 1.0, 1.0, 1.0, 1.0, 1.0, 1.0, 1.0, 1.0, 1.0, 1.0, 1.0, 1.0, 1.0, 1.0, 1.0, 1.0, 1.0, 1.0, 1.0, 1.0, 1.0, 1.0, 1.0, 1.0, 1.0, 1.0, 1.0, 1.0, 1.0, 1.0, 1.0, 1.0, 1.0, 1.0, 1.0, 1.0, 1.0, 1.0, 1.0, 1.0, 1.0, 1.0, 1.0, 1.0, 1.0, 1.0, 1.0, 1.0, 1.0, 1.0, 1.0, 1.0, 1.0, 1.0, 1.0, 1.0, 1.0, 1.0, 1.0, 1.0, 1.0, 1.0, 1.0, 1.0, 1.0, 1.0, 1.0, 1.0, 1.0, 1.0, 1.0, 1.0, 1.0, 1.0, 1.0, 1.0, 1.0, 1.0, 1.0, 1.0, 1.0, 1.0, 1.0, 1.0, 1.0, 1.0, 1.0, 1.0, 1.0, 1.0, 1.0, 1.0, 1.0, 1.0, 1.0, 1.0, 1.0, 1.0, 1.0, 1.0, 1.0, 1.0, 1.0, 1.0, 1.0, 1.0, 1.0, 1.0, 1.0, 1.0, 1.0, 1.0, 1.0, 1.0, 1.0, 1.0, 1.0, 1.0, 1.0, 1.0, 1.0, 1.0, 1.0, 1.0, 1.0, 1.0, 1.0, 1.0, 1.0, 1.0, 1.0, 1.0, 1.0, 1.0, 1.0, 1.0, 1.0, 1.0, 1.0, 1.0, 1.0, 1.0, 1.0, 1.0, 1.0, 1.0, 1.0, 1.0, 1.0, 1.0, 1.0, 1.0, 1.0, 1.0, 1.0, 1.0, 1.0, 1.0, 1.0, 1.0, 1.0, 1.0, 1.0, 1.0, 1.0, 1.0, 1.0, 1.0, 1.0, 1.0, 1.0, 1.0, 1.0, 1.0, 1.0, 1.0, 1.0, 1.0, 1.0, 1.0, 1.0, 1.0, 1.0, 1.0, 1.0, 1.0, 1.0, 1.0, 1.0, 1.0, 1.0, 1.0, 1.0, 1.0, 1.0, 1.0, 1.0, 1.0, 1.0, 1.0, 1.0, 1.0, 1.0, 1.0, 1.0, 1.0, 1.0, 1.0, 1.0, 1.0, 1.0, 1.0, 1.0, 1.0, 1.0, 1.0, 1.0, 1.0, 1.0, 1.0, 1.0, 1.0, 1.0, 1.0, 1.0, 1.0, 1.0, 1.0, 1.0, 1.0, 1.0, 1.0, 1.0, 1.0, 1.0, 1.0, 1.0, 1.0, 1.0, 1.0, 1.0, 1.0, 1.0, 1.0, 1.0, 1.0, 1.0, 1.0, 1.0, 1.0, 1.0, 1.0, 1.0, 1.0, 1.0, 1.0, 1.0, 1.0, 1.0, 1.0, 1.0, 1.0, 1.0, 1.0, 1.0, 1.0, 1.0, 1.0, 1.0, 1.0, 1.0, 1.0, 1.0, 1.0, 1.0, 1.0, 1.0, 1.0, 1.0, 1.0, 1.0, 1.0, 1.0, 1.0, 1.0, 1.0, 1.0, 1.0, 1.0, 1.0, 1.0, 1.0, 1.0, 1.0, 1.0, 1.0, 1.0, 1.0, 1.0, 1.0, 1.0, 1.0, 1.0, 1.0, 1.0, 1.0, 1.0, 1.0, 1.0, 1.0, 1.0, 1.0, 1.0, 1.0, 1.0, 1.0, 1.0, 1.0, 1.0, 1.0, 1.0, 1.0, 1.0, 1.0, 1.0, 1.0, 1.0, 1.0, 1.0, 1.0, 1.0, 1.0, 1.0, 1.0, 1.0, 1.0, 1.0, 1.0, 1.0, 1.0, 1.0, 1.0, 1.0, 1.0, 1.0, 1.0, 1.0, 1.0, 1.0, 1.0, 1.0, 1.0, 1.0, 1.0, 1.0, 1.0, 1.0, 1.0, 1.0, 1.0, 1.0, 1.0, 1.0, 1.0, 1.0, 1.0, 1.0, 1.0, 1.0, 1.0, 1.0, 1.0, 1.0, 1.0, 1.0, 1.0, 1.0, 1.0, 1.0, 1.0, 1.0, 1.0, 1.0, 1.0, 1.0, 1.0, 1.0, 1.0, 1.0, 1.0, 1.0, 1.0, 1.0, 1.0, 1.0, 1.0, 1.0, 1.0, 1.0, 1.0, 1.0, 1.0, 1.0, 1.0, 1.0, 1.0, 1.0, 1.0, 1.0, 1.0, 1.0, 1.0, 1.0, 1.0, 1.0, 1.0, 1.0, 1.0, 1.0, 1.0, 1.0, 1.0, 1.0, 1.0, 1.0, 1.0, 1.0, 1.0, 1.0, 1.0, 1.0, 1.0, 1.0, 1.0, 1.0, 1.0, 1.0, 1.0, 1.0, 1.0, 1.0, 1.0, 1.0, 1.0, 1.0, 1.0, 1.0, 1.0, 1.0, 1.0, 1.0, 1.0, 1.0, 1.0, 1.0, 1.0, 1.0, 1.0, 1.0, 1.0, 1.0, 1.0, 1.0, 1.0, 1.0, 1.0, 1.0, 1.0, 1.0, 1.0, 1.0, 1.0, 1.0, 1.0, 1.0, 1.0, 1.0, 1.0, 1.0, 1.0, 1.0, 1.0, 1.0, 1.0, 1.0, 1.0, 1.0, 1.0, 1.0, 1.0, 1.0, 1.0, 1.0, 1.0, 1.0, 1.0, 1.0, 1.0, 1.0, 1.0, 1.0, 1.0, 1.0, 1.0, 1.0, 1.0, 1.0, 1.0, 1.0, 1.0, 1.0, 1.0, 1.0, 1.0, 1.0, 1.0, 1.0, 1.0, 1.0, 1.0, 1.0, 1.0, 1.0, 1.0, 1.0, 1.0, 1.0, 1.0, 1.0, 1.0, 1.0, 1.0, 1.0, 1.0, 1.0, 1.0, 1.0, 1.0, 1.0, 1.0, 1.0, 1.0, 1.0, 1.0, 1.0, 1.0, 1.0, 1.0, 1.0, 1.0, 1.0, 1.0, 1.0, 1.0, 1.0, 1.0, 1.0, 1.0, 1.0, 1.0, 1.0, 1.0, 1.0, 1.0, 1.0, 1.0, 1.0, 1.0, 1.0, 1.0, 1.0, 1.0, 1.0, 1.0, 1.0, 1.0, 1.0, 1.0, 1.0, 1.0, 1.0, 1.0, 1.0, 1.0, 1.0, 1.0, 1.0, 1.0, 1.0, 1.0, 1.0, 1.0, 1.0, 1.0, 1.0, 1.0, 1.0, 1.0, 1.0, 1.0, 1.0, 1.0, 1.0, 1.0, 1.0, 1.0, 1.0, 1.0, 1.0, 1.0, 1.0, 1.0, 1.0, 1.0, 1.0, 1.0, 1.0, 1.0, 1.0, 1.0, 1.0, 1.0, 1.0, 1.0, 1.0, 1.0, 1.0, 1.0, 1.0, 1.0, 1.0, 1.0, 1.0, 1.0, 1.0, 1.0, 1.0, 1.0, 1.0, 1.0, 1.0, 1.0, 1.0, 1.0, 1.0, 1.0, 1.0, 1.0, 1.0, 1.0, 1.0, 1.0, 1.0, 1.0, 1.0, 1.0, 1.0, 1.0, 1.0, 1.0, 1.0, 1.0, 1.0, 1.0, 1.0, 1.0, 1.0, 1.0, 1.0, 1.0, 1.0, 1.0, 1.0, 1.0, 1.0, 1.0, 1.0, 1.0, 1.0, 1.0, 1.0, 1.0, 1.0, 1.0, 1.0, 1.0, 1.0, 1.0, 1.0, 1.0, 1.0, 1.0, 1.0, 1.0, 1.0, 1.0, 1.0, 1.0, 1.0, 1.0, 1.0, 1.0, 1.0, 1.0, 1.0, 1.0, 1.0, 1.0, 1.0, 1.0, 1.0, 1.0, 1.0, 1.0, 1.0, 1.0, 1.0, 1.0, 1.0, 1.0, 1.0, 1.0, 1.0, 1.0, 1.0, 1.0, 1.0, 1.0, 1.0, 1.0, 1.0, 1.0, 1.0, 1.0, 1.0, 1.0, 1.0, 1.0, 1.0, 1.0, 1.0, 1.0, 1.0, 1.0, 1.0, 1.0, 1.0, 1.0, 1.0, 1.0, 1.0, 1.0, 1.0, 1.0, 1.0, 1.0, 1.0, 1.0, 1.0, 1.0, 1.0, 1.0, 1.0, 1.0, 1.0, 1.0, 1.0, 1.0, 1.0, 1.0, 1.0, 1.0, 1.0, 1.0, 1.0, 1.0, 1.0, 1.0, 1.0, 1.0, 1.0, 1.0, 1.0, 1.0, 1.0, 1.0, 1.0, 1.0, 1.0, 1.0, 1.0, 1.0, 1.0, 1.0, 1.0, 1.0, 1.0, 1.0, 1.0, 1.0, 1.0, 1.0, 1.0, 1.0, 1.0, 1.0, 1.0, 1.0, 1.0, 1.0, 1.0, 1.0, 1.0, 1.0, 1.0, 1.0, 1.0, 1.0, 1.0, 1.0, 1.0, 1.0, 1.0, 1.0, 1.0, 1.0, 1.0, 1.0, 1.0, 1.0, 1.0, 1.0, 1.0, 1.0, 1.0, 1.0, 1.0, 1.0, 1.0, 1.0, 1.0, 1.0, 1.0, 1.0, 1.0, 1.0, 1.0, 1.0, 1.0, 1.0, 1.0, 1.0, 1.0, 1.0, 1.0, 1.0, 1.0, 1.0, 1.0, 1.0, 1.0, 1.0, 1.0, 1.0, 1.0, 1.0, 1.0, 1.0, 1.0, 1.0, 1.0, 1.0, 1.0, 1.0, 1.0, 1.0, 1.0, 1.0, 1.0, 1.0, 1.0, 1.0, 1.0, 1.0, 1.0, 1.0, 1.0, 1.0, 1.0, 1.0, 1.0, 1.0, 1.0, 1.0, 1.0, 1.0, 1.0, 1.0, 1.0, 1.0, 1.0, 1.0, 1.0, 1.0, 1.0, 1.0, 1.0, 1.0, 1.0, 1.0, 1.0, 1.0, 1.0, 1.0, 1.0, 1.0, 1.0, 1.0, 1.0, 1.0, 1.0, 1.0, 1.0, 1.0, 1.0, 1.0, 1.0, 1.0, 1.0, 1.0, 1.0, 1.0, 1.0, 1.0, 1.0, 1.0, 1.0, 1.0, 1.0, 1.0, 1.0, 1.0, 1.0, 1.0, 1.0, 1.0, 1.0, 1.0, 1.0, 1.0, 1.0, 1.0, 1.0, 1.0, 1.0, 1.0, 1.0, 1.0, 1.0, 1.0, 1.0, 1.0, 1.0, 1.0, 1.0, 1.0, 1.0, 1.0, 1.0, 1.0, 1.0, 1.0, 1.0, 1.0, 1.0, 1.0, 1.0, 1.0, 1.0, 1.0, 1.0, 1.0, 1.0, 1.0, 1.0, 1.0, 1.0, 1.0, 1.0, 1.0, 1.0, 1.0, 1.0, 1.0, 1.0, 1.0, 1.0, 1.0, 1.0, 1.0, 1.0, 1.0, 1.0, 1.0, 1.0, 1.0, 1.0, 1.0, 1.0, 1.0, 1.0, 1.0, 1.0, 1.0, 1.0, 1.0, 1.0, 1.0, 1.0, 1.0, 1.0, 1.0, 1.0, 1.0, 1.0, 1.0, 1.0, 1.0, 1.0, 1.0, 1.0, 1.0, 1.0, 1.0, 1.0, 1.0, 1.0, 1.0, 1.0, 1.0, 1.0, 1.0, 1.0, 1.0, 1.0, 1.0, 1.0, 1.0, 1.0, 1.0, 1.0, 1.0, 1.0, 1.0, 1.0, 1.0, 1.0, 1.0, 1.0, 1.0, 1.0, 1.0, 1.0, 1.0, 1.0, 1.0, 1.0, 1.0, 1.0, 1.0, 1.0, 1.0, 1.0, 1.0, 1.0, 1.0, 1.0, 1.0, 1.0, 1.0, 1.0, 1.0, 1.0, 1.0, 1.0, 1.0, 1.0, 1.0, 1.0, 1.0, 1.0, 1.0, 1.0, 1.0, 1.0, 1.0, 1.0, 1.0, 1.0, 1.0, 1.0, 1.0, 1.0, 1.0, 1.0, 1.0, 1.0, 1.0, 1.0, 1.0, 1.0, 1.0, 1.0, 1.0, 1.0, 1.0, 1.0, 1.0, 1.0, 1.0, 1.0, 1.0, 1.0, 1.0, 1.0, 1.0, 1.0, 1.0, 1.0, 1.0, 1.0, 1.0, 1.0, 1.0, 1.0, 1.0, 1.0, 1.0, 1.0, 1.0, 1.0, 1.0, 1.0, 1.0, 1.0, 1.0, 1.0, 1.0, 1.0, 1.0, 1.0, 1.0, 1.0, 1.0, 1.0, 1.0, 1.0, 1.0, 1.0, 1.0, 1.0, 1.0, 1.0, 1.0, 1.0, 1.0, 1.0, 1.0, 1.0, 1.0, 1.0, 1.0, 1.0, 1.0, 1.0, 1.0, 1.0, 1.0, 1.0, 1.0, 1.0, 1.0, 1.0, 1.0, 1.0, 1.0, 1.0, 1.0, 1.0, 1.0, 1.0, 1.0, 1.0, 1.0, 1.0, 1.0, 1.0, 1.0, 1.0, 1.0, 1.0, 1.0, 1.0, 1.0, 1.0, 1.0, 1.0, 1.0, 1.0, 1.0, 1.0, 1.0, 1.0, 1.0, 1.0, 1.0, 1.0, 1.0, 1.0, 1.0, 1.0, 1.0, 1.0, 1.0, 1.0, 1.0, 1.0, 1.0, 1.0, 1.0, 1.0, 1.0, 1.0, 1.0, 1.0, 1.0, 1.0, 1.0, 1.0, 1.0, 1.0, 1.0, 1.0, 1.0, 1.0, 1.0, 1.0, 1.0, 1.0, 1.0, 1.0, 1.0, 1.0, 1.0, 1.0, 1.0, 1.0, 1.0, 1.0, 1.0, 1.0, 1.0, 1.0, 1.0, 1.0, 1.0, 1.0, 1.0, 1.0, 1.0, 1.0, 1.0, 1.0, 1.0, 1.0, 1.0, 1.0, 1.0, 1.0, 1.0, 1.0, 1.0, 1.0, 1.0, 1.0, 1.0, 1.0, 1.0, 1.0, 1.0, 1.0, 1.0, 1.0, 1.0, 1.0, 1.0, 1.0, 1.0, 1.0, 1.0, 1.0, 1.0, 1.0, 1.0, 1.0, 1.0, 1.0, 1.0, 1.0, 1.0, 1.0, 1.0, 1.0, 1.0, 1.0, 1.0, 1.0, 1.0, 1.0, 1.0, 1.0, 1.0, 1.0, 1.0, 1.0, 1.0, 1.0, 1.0, 1.0, 1.0, 1.0, 1.0, 1.0, 1.0, 1.0, 1.0, 1.0, 1.0, 1.0, 1.0, 1.0, 1.0, 1.0, 1.0, 1.0, 1.0, 1.0, 1.0, 1.0, 1.0, 1.0, 1.0, 1.0, 1.0, 1.0, 1.0, 1.0, 1.0, 1.0, 1.0, 1.0, 1.0, 1.0, 1.0, 1.0, 1.0, 1.0, 1.0, 1.0, 1.0, 1.0, 1.0, 1.0, 1.0, 1.0, 1.0, 1.0, 1.0, 1.0, 1.0, 1.0, 1.0, 1.0, 1.0, 1.0, 1.0, 1.0, 1.0, 1.0, 1.0, 1.0, 1.0, 1.0, 1.0, 1.0, 1.0, 1.0, 1.0, 1.0, 1.0, 1.0, 1.0, 1.0, 1.0, 1.0, 1.0, 1.0, 1.0, 1.0, 1.0, 1.0, 1.0, 1.0, 1.0, 1.0, 1.0, 1.0, 1.0, 1.0, 1.0, 1.0, 1.0, 1.0, 1.0, 1.0, 1.0, 1.0, 1.0, 1.0, 1.0, 1.0, 1.0, 1.0, 1.0, 1.0, 1.0, 1.0, 1.0, 1.0, 1.0, 1.0, 1.0, 1.0, 1.0, 1.0, 1.0, 1.0, 1.0, 1.0, 1.0, 1.0, 1.0, 1.0, 1.0, 1.0, 1.0, 1.0, 1.0, 1.0, 1.0, 1.0, 1.0, 1.0, 1.0, 1.0, 1.0, 1.0, 1.0, 1.0, 1.0, 1.0, 1.0, 1.0, 1.0, 1.0, 1.0, 1.0, 1.0, 1.0, 1.0, 1.0, 1.0, 1.0, 1.0, 1.0, 1.0, 1.0, 1.0, 1.0, 1.0, 1.0, 1.0, 1.0, 1.0, 1.0, 1.0, 1.0, 1.0, 1.0, 1.0, 1.0, 1.0, 1.0, 1.0, 1.0, 1.0, 1.0, 1.0, 1.0, 1.0, 1.0, 1.0, 1.0, 1.0, 1.0, 1.0, 1.0, 1.0, 1.0, 1.0, 1.0, 1.0, 1.0, 1.0, 1.0, 1.0, 1.0, 1.0, 1.0, 1.0, 1.0, 1.0, 1.0, 1.0, 1.0, 1.0, 1.0, 1.0, 1.0, 1.0, 1.0, 1.0, 1.0, 1.0, 1.0, 1.0, 1.0, 1.0, 1.0, 1.0, 1.0, 1.0, 1.0, 1.0, 1.0, 1.0, 1.0, 1.0, 1.0, 1.0, 1.0, 1.0, 1.0, 1.0, 1.0, 1.0, 1.0, 1.0, 1.0, 1.0, 1.0, 1.0, 1.0, 1.0, 1.0, 1.0, 1.0, 1.0, 1.0, 1.0, 1.0, 1.0, 1.0, 1.0, 1.0, 1.0, 1.0, 1.0, 1.0, 1.0, 1.0, 1.0, 1.0, 1.0, 1.0, 1.0, 1.0, 1.0, 1.0, 1.0, 1.0, 1.0, 1.0, 1.0, 1.0, 1.0, 1.0, 1.0, 1.0, 1.0, 1.0, 1.0, 1.0, 1.0, 1.0, 1.0, 1.0, 1.0, 1.0, 1.0, 1.0, 1.0, 1.0, 1.0, 1.0, 1.0, 1.0, 1.0, 1.0, 1.0, 1.0, 1.0, 1.0, 1.0, 1.0, 1.0, 1.0, 1.0, 1.0, 1.0, 1.0, 1.0, 1.0, 1.0, 1.0, 1.0, 1.0, 1.0, 1.0, 1.0, 1.0, 1.0, 1.0, 1.0, 1.0, 1.0, 1.0, 1.0, 1.0, 1.0, 1.0, 1.0, 1.0, 1.0, 1.0, 1.0, 1.0, 1.0, 1.0, 1.0, 1.0, 1.0, 1.0, 1.0, 1.0, 1.0, 1.0, 1.0, 1.0, 1.0, 1.0, 1.0, 1.0, 1.0, 1.0, 1.0, 1.0, 1.0, 1.0, 1.0, 1.0, 1.0, 1.0, 1.0, 1.0, 1.0, 1.0, 1.0, 1.0, 1.0, 1.0, 1.0, 1.0, 1.0, 1.0, 1.0, 1.0, 1.0, 1.0, 1.0, 1.0, 1.0, 1.0, 1.0, 1.0, 1.0, 1.0, 1.0, 1.0, 1.0, 1.0, 1.0, 1.0, 1.0, 1.0, 1.0, 1.0, 1.0, 1.0, 1.0, 1.0, 1.0, 1.0, 1.0, 1.0, 1.0, 1.0, 1.0, 1.0, 1.0, 1.0, 1.0, 1.0, 1.0, 1.0, 1.0, 1.0, 1.0, 1.0, 1.0, 1.0, 1.0, 1.0, 1.0, 1.0, 1.0, 1.0, 1.0, 1.0, 1.0, 1.0, 1.0, 1.0, 1.0, 1.0, 1.0, 1.0, 1.0, 1.0, 1.0, 1.0, 1.0, 1.0, 1.0, 1.0, 1.0, 1.0, 1.0, 1.0, 1.0, 1.0, 1.0, 1.0, 1.0, 1.0, 1.0, 1.0, 1.0, 1.0, 1.0, 1.0, 1.0, 1.0, 1.0, 1.0, 1.0, 1.0, 1.0, 1.0, 1.0, 1.0, 1.0, 1.0, 1.0, 1.0, 1.0, 1.0, 1.0, 1.0, 1.0, 1.0, 1.0, 1.0, 1.0, 1.0, 1.0, 1.0, 1.0, 1.0, 1.0, 1.0, 1.0, 1.0, 1.0, 1.0, 1.0, 1.0, 1.0, 1.0, 1.0, 1.0, 1.0, 1.0, 1.0, 1.0, 1.0, 1.0, 1.0, 1.0, 1.0, 1.0, 1.0, 1.0, 1.0, 1.0, 1.0, 1.0, 1.0, 1.0, 1.0, 1.0, 1.0, 1.0, 1.0, 1.0, 1.0, 1.0, 1.0, 1.0, 1.0, 1.0, 1.0, 1.0, 1.0, 1.0, 1.0, 1.0, 1.0, 1.0, 1.0, 1.0, 1.0, 1.0, 1.0, 1.0, 1.0, 1.0, 1.0, 1.0, 1.0, 1.0, 1.0, 1.0, 1.0, 1.0, 1.0, 1.0, 1.0, 1.0, 1.0, 1.0, 1.0, 1.0, 1.0, 1.0, 1.0, 1.0, 1.0, 1.0, 1.0, 1.0, 1.0, 1.0, 1.0, 1.0, 1.0, 1.0, 1.0, 1.0])
me_cylinder_001.materials.append(mat_grass)
me_cylinder_001.materials.append(mat_wood)
me_cylinder_001.use_remesh_preserve_volume = False
me_cylinder_001.use_remesh_preserve_attributes = False
me_cylinder_001.use_mirror_vertex_groups = False
me_cylinder_001.update()
me_cylinder = bpy.data.meshes.new('Cylinder')
me_cylinder.from_pydata([(-6.324e-08, -0.07025, -0.5716), (-6.485e-08, -0.04643, 0.5716), (-0.04967, -0.04967, -0.5716), (-0.03283, -0.03283, 0.5716), (-0.07025, 6.378e-09, -0.5716), (-0.04643, 4.689e-09, 0.5716), (-0.04967, 0.04967, -0.5716), (-0.03283, 0.03283, 0.5716), (-5.71e-08, 0.07025, -0.5716), (-6.079e-08, 0.04643, 0.5716), (0.04967, 0.04967, -0.5716), (0.03283, 0.03283, 0.5716), (0.07025, 2.469e-09, -0.5716), (0.04643, 2.106e-09, 0.5716), (0.04967, -0.04967, -0.5716), (0.03283, -0.03283, 0.5716), (-6.475e-08, -0.04797, 0.4977), (-0.03392, -0.03392, 0.4977), (-0.04797, 4.798e-09, 0.4977), (-0.03392, 0.03392, 0.4977), (-6.055e-08, 0.04797, 0.4977), (0.03392, 0.03392, 0.4977), (0.04797, 2.129e-09, 0.4977), (0.03392, -0.03392, 0.4977), (0.1671, 0.0521, 0.6149), (0.1535, 0.08493, 0.6149), (0.1597, 0.08602, 0.6003), (0.1738, 0.0521, 0.6003), (-0.1357, 0.08275, 0.6799), (-0.1493, 0.04992, 0.6799), (-0.1497, 0.04992, 0.6619), (-0.1357, 0.08384, 0.6619), (0.1852, -2.17e-07, 0.5713), (0.9268, -0.4206, 1.232), (-0.188, -0.8718, 1.11), (-0.09803, 0.8718, 1.138), (0.9268, 0.6629, 1.014), (0.4685, -0.7358, 2.007), (-0.5564, -0.5388, 2.054), (-0.7502, 0.5388, 2.041), (0.4685, 1.014, 2.078), (0.4513, 0.2069, 2.787), (0.01873, -0.5124, 0.7243), (0.6211, -0.3167, 0.7243), (0.4546, -0.8291, 1.057), (1.033, -0.01774, 0.9509), (0.6211, 0.3167, 0.7243), (-0.3536, -2.17e-07, 0.7243), (0.01873, 0.5124, 0.7243), (-0.628, 0.5124, 1.085), (0.4546, 0.8291, 1.057), (0.9885, 0.3167, 1.756), (0.1852, -1.119, 1.33), (0.7876, -0.6754, 1.661), (-0.4172, -0.8291, 1.596), (-0.611, 0.8291, 1.582), (0.7876, 0.8291, 1.596), (0.1852, 1.025, 1.596), (-0.08418, -0.9178, 2.247), (-0.6801, -2.346e-07, 2.26), (-0.08418, 0.8291, 2.135), (0.861, 0.5124, 1.958), (0.3517, -0.5124, 2.468), (0.724, -2.17e-07, 2.468), (-0.3275, -0.3167, 2.586), (-0.2507, 0.3167, 2.468), (0.3517, 0.4651, 2.367)], [], [(16, 1, 3, 17), (7, 19, 31, 28), (19, 7, 9, 20), (20, 9, 11, 21), (3, 1, 15, 13, 11, 9, 7, 5), (22, 13, 15, 23), (23, 15, 1, 16), (0, 2, 4, 6, 8, 10, 12, 14), (14, 23, 16, 0), (12, 22, 23, 14), (10, 21, 22, 12), (8, 20, 21, 10), (6, 19, 20, 8), (4, 18, 19, 6), (2, 17, 18, 4), (0, 16, 17, 2), (13, 22, 27, 24), (26, 25, 24, 27), (11, 13, 24, 25), (22, 21, 26, 27), (21, 11, 25, 26), (17, 3, 5, 18), (30, 29, 28, 31), (5, 7, 28, 29), (18, 5, 29, 30), (19, 18, 30, 31), (32, 43, 42), (33, 43, 45), (32, 42, 47), (32, 47, 48), (32, 48, 46), (34, 44, 52), (35, 49, 55), (36, 50, 56), (34, 52, 54), (35, 55, 57), (36, 56, 51), (38, 58, 64), (39, 59, 65), (40, 60, 66), (63, 66, 41), (63, 61, 66), (61, 40, 66), (66, 65, 41), (66, 60, 65), (60, 39, 65), (65, 64, 41), (65, 59, 64), (59, 38, 64), (64, 62, 41), (64, 58, 62), (58, 37, 62), (62, 63, 41), (51, 56, 61), (56, 40, 61), (57, 60, 40), (57, 55, 60), (55, 39, 60), (54, 58, 38), (54, 52, 58), (52, 37, 58), (56, 57, 40), (56, 50, 57), (50, 35, 57), (52, 53, 37), (52, 44, 53), (44, 33, 53), (45, 36, 51), (46, 50, 36), (46, 48, 50), (48, 35, 50), (48, 49, 35), (48, 47, 49), (54, 38, 59, 39, 55, 49, 47, 42, 34), (45, 51, 61, 63, 62, 37, 53, 33), (45, 46, 36), (45, 43, 46), (43, 32, 46), (42, 44, 34), (42, 43, 44), (43, 33, 44)])
me_cylinder.polygons.foreach_set('material_index', [1, 1, 1, 1, 1, 1, 1, 1, 1, 1, 1, 1, 1, 1, 1, 1, 1, 1, 1, 1, 1, 1, 1, 1, 1, 1, 0, 0, 0, 0, 0, 0, 0, 0, 0, 0, 0, 0, 0, 0, 0, 0, 0, 0, 0, 0, 0, 0, 0, 0, 0, 0, 0, 0, 0, 0, 0, 0, 0, 0, 0, 0, 0, 0, 0, 0, 0, 0, 0, 0, 0, 0, 0, 0, 0, 0, 0, 0, 0, 0, 0])
me_cylinder.materials.append(mat_grass)
me_cylinder.materials.append(mat_wood)
me_cylinder.use_remesh_preserve_volume = False
me_cylinder.use_remesh_preserve_attributes = False
me_cylinder.use_mirror_vertex_groups = False
me_cylinder.update()
arm_armature = bpy.data.armatures.new('Armature')  # bones are not reproduced

# ---- objects
ob_animatedgrass = bpy.data.objects.new('AnimatedGrass', arm_armature)
ob_grass = bpy.data.objects.new('Grass', me_cube)
ob_rock2 = bpy.data.objects.new('Rock2', me_icosphere)
ob_rock1 = bpy.data.objects.new('Rock1', me_icosphere_003)
ob_tree2 = bpy.data.objects.new('Tree2', me_cylinder_001)
ob_tree1 = bpy.data.objects.new('Tree1', me_cylinder)
ob_lamp = bpy.data.objects.new('Lamp', light_lamp)
ob_camera = bpy.data.objects.new('Camera', cam_camera)

# ---- transforms, parenting, visibility, modifiers, constraints
ob_animatedgrass.location = (0.009122, 0.03078, -0.499)
ob_animatedgrass.scale = (0.1508, 0.1508, 0.1508)
ob_animatedgrass.show_in_front = True
ob_animatedgrass.lineart.crease_threshold = 0.0
ob_grass.parent = ob_animatedgrass
ob_grass.matrix_parent_inverse = Matrix(((6.632, 0.0, 0.0, -0.06049), (0.0, 6.632, 2.98e-08, -0.2041), (0.0, 0.0, 6.632, 3.309), (0.0, 0.0, 0.0, 1.0)))
ob_grass.location = (0.008838, 0.03062, -0.5002)
ob_grass.scale = (0.09863, 0.006843, 1.0)
ob_grass.lineart.crease_threshold = 0.0
_vg = ob_grass.vertex_groups.new(name='Bone')
for _i, _w in zip([0, 2, 3, 4, 6, 8, 9, 10, 11], [1.005, 1.015, 0.0228, 0.9693, 0.9658, 0.8501, 0.8171, 0.06841, 0.06609]): _vg.add([_i], _w, 'REPLACE')
_vg = ob_grass.vertex_groups.new(name='Bone.001')
for _i, _w in zip([1, 3, 4, 5, 6, 7, 8, 9, 10, 11], [0.9983, 0.9636, 0.01138, 1.008, 0.0184, 1.027, 0.1499, 0.1829, 0.9316, 0.9339]): _vg.add([_i], _w, 'REPLACE')
_vg = ob_grass.vertex_groups.new(name='Bone.002')
for _i, _w in zip([12, 14, 15, 16, 18, 20, 21, 22, 23], [1.112, 1.126, 0.03558, 0.9766, 0.9752, 0.8699, 0.8316, 0.06363, 0.05495]): _vg.add([_i], _w, 'REPLACE')
_vg = ob_grass.vertex_groups.new(name='Bone.003')
for _i, _w in zip([13, 15, 17, 19, 20, 21, 22, 23], [0.995, 0.9572, 1.008, 1.022, 0.1301, 0.1684, 0.9364, 0.9451]): _vg.add([_i], _w, 'REPLACE')
_vg = ob_grass.vertex_groups.new(name='Bone.004')
for _i, _w in zip([24, 26, 27, 28, 30, 32, 33, 34, 35], [1.023, 1.041, 0.03318, 0.9757, 0.9693, 0.9102, 0.8768, 0.08292, 0.08153]): _vg.add([_i], _w, 'REPLACE')
_vg = ob_grass.vertex_groups.new(name='Bone.005')
for _i, _w in zip([25, 27, 29, 30, 31, 32, 33, 34, 35], [0.9941, 0.9584, 1.004, 0.01143, 1.02, 0.0898, 0.1232, 0.9171, 0.9185]): _vg.add([_i], _w, 'REPLACE')
_vg = ob_grass.vertex_groups.new(name='Bone.006')
for _i, _w in zip([48, 50, 52, 54, 56, 57, 58, 59], [1.122, 1.137, 0.9874, 0.9764, 0.8761, 0.8403, 0.04681, 0.03697]): _vg.add([_i], _w, 'REPLACE')
_vg = ob_grass.vertex_groups.new(name='Bone.007')
for _i, _w in zip([49, 51, 53, 55, 56, 57, 58, 59], [1.018, 0.9987, 1.147, 1.184, 0.1239, 0.1597, 0.9516, 0.9565]): _vg.add([_i], _w, 'REPLACE')
_vg = ob_grass.vertex_groups.new(name='Bone.008')
for _i, _w in zip([36, 38, 40, 42, 44, 45, 46, 47], [1.128, 1.142, 0.9806, 0.9758, 0.9186, 0.8832, 0.08948, 0.08217]): _vg.add([_i], _w, 'REPLACE')
_vg = ob_grass.vertex_groups.new(name='Bone.009')
for _i, _w in zip([37, 39, 41, 43, 44, 45, 46, 47], [1.001, 0.9801, 1.022, 1.052, 0.08143, 0.1168, 0.9105, 0.9178]): _vg.add([_i], _w, 'REPLACE')
_m = ob_grass.modifiers.new('Armature', 'ARMATURE')
_m.object = ob_animatedgrass
ob_rock2.location = (0.0, 0.0, 3.927)
ob_rock2.scale = (1.0, 1.0, 4.339)
ob_rock2.hide_viewport = True
ob_rock2.lineart.crease_threshold = 0.0
ob_rock1.location = (0.0, 0.0, 3.776)
ob_rock1.rotation_euler = (0.0, -0.0, 4.681)
ob_rock1.scale = (1.0, 1.0, 5.118)
ob_rock1.hide_viewport = True
ob_rock1.lineart.crease_threshold = 0.0
ob_tree2.location = (0.0, 0.0, 1.19)
ob_tree2.scale = (0.06008, 0.06008, 1.727)
ob_tree2.hide_viewport = True
ob_tree2.lineart.crease_threshold = 0.0
ob_tree1.location = (0.0, 0.0, 0.0)
ob_tree1.hide_viewport = True
ob_tree1.lineart.crease_threshold = 0.0
ob_lamp.location = (4.076, 1.005, 5.904)
ob_lamp.rotation_euler = (0.6503, 0.05522, 1.866)
ob_lamp.lock_rotations_4d = False
ob_lamp.empty_display_type = 'ARROWS'
ob_lamp.color = (0.0, 0.0, 0.0, 0.0)
ob_lamp.lineart.crease_threshold = 0.0
ob_camera.location = (4.663, -4.569, 3.882)
ob_camera.rotation_euler = (1.088, 2.061e-08, 0.791)
ob_camera.scale = (1.0, 1.0, 1.0)
ob_camera.lock_rotations_4d = False
ob_camera.empty_display_type = 'ARROWS'
ob_camera.color = (0.0, 0.0, 0.0, 0.0)
ob_camera.display_type = 'WIRE'
ob_camera.lineart.crease_threshold = 0.0

# ---- collection membership
col_collection_1.objects.link(ob_animatedgrass)
col_collection_1.objects.link(ob_grass)
col_collection_1.objects.link(ob_rock2)
col_collection_1.objects.link(ob_rock1)
col_collection_1.objects.link(ob_tree2)
col_collection_1.objects.link(ob_tree1)
col_collection_1.objects.link(ob_lamp)
col_collection_1.objects.link(ob_camera)

# ---- scene / render settings (as saved in the file)
scene.camera = ob_camera
scene.frame_start = 1; scene.frame_end = 60; scene.frame_set(1)
scene.render.engine = 'BLENDER_EEVEE_NEXT'
scene.render.resolution_percentage = 50
scene.render.dither_intensity = 0.0
scene.cycles.use_denoising = False
scene.cycles.samples = 128
scene.cycles.sampling_pattern = 'TABULATED_SOBOL'
scene.cycles.use_adaptive_sampling = False
scene.cycles.use_light_tree = False
scene.cycles.blur_glossy = 0.0
scene.cycles.sample_clamp_indirect = 0.0
scene.view_settings.view_transform = 'Standard'
bpy.context.view_layer.update()

